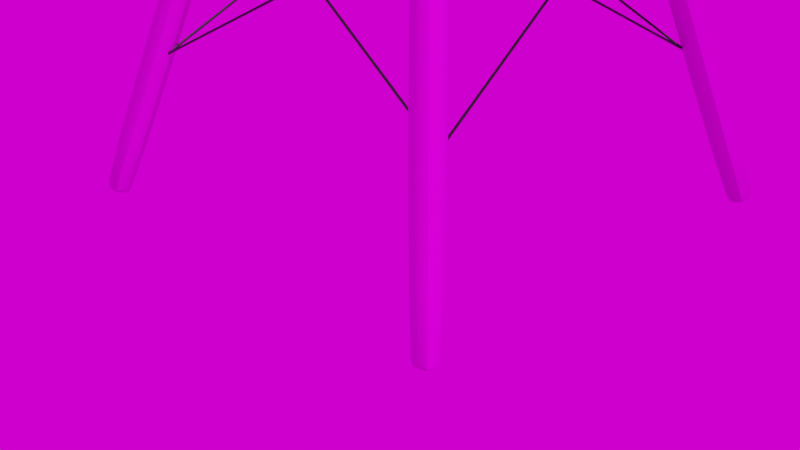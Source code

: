 # Source: cheir_white_destroy.blend  (saved by Blender 3.3.6; exported with 4.5.12 LTS)
import bpy
from mathutils import Matrix  # noqa: F401  (used for matrix-valued properties, if any)

bpy.ops.wm.read_factory_settings(use_empty=True)
scene = bpy.context.scene
scene.name = 'Scene'

# ---- collections
col_chair = bpy.data.collections.new('chair'); scene.collection.children.link(col_chair)

# ---- images (referenced by path relative to the original .blend; pixels are not part of the script)
import os
ASSET_DIR = os.environ.get("B2B_ASSET_DIR", "")  # directory of the original .blend (textures are referenced by path, not embedded)
HERE = os.path.dirname(os.path.abspath(__file__))  # packed textures are extracted next to this script under _unpacked/

def load_image(name, relpath, width, height, colorspace="sRGB"):
    """Load a texture the original file referenced (path relative to the .blend, or extracted next to this script)."""
    p = next((c for c in (os.path.join(HERE, relpath), os.path.join(ASSET_DIR, relpath)) if relpath and os.path.exists(c)), "")
    if p:
        img = bpy.data.images.load(p, check_existing=True)
        img.name = name
    else:  # same state as the original file: an image datablock whose file is absent (Cycles renders it pink)
        img = bpy.data.images.new(name, width, height)
        img.source = "FILE"
        img.filepath = "//" + (relpath or name)
    img.colorspace_settings.name = colorspace
    return img
img_plywood_diff_1k_jpg_001 = load_image('plywood_diff_1k.jpg.001', 'plywood_1k/textures/plywood_diff_1k.jpg', 1024, 1024, 'sRGB')
img_plywood_rough_1k_jpg_001 = load_image('plywood_rough_1k.jpg.001', 'plywood_1k/textures/plywood_rough_1k.jpg', 1024, 1024, 'Non-Color')
img_plywood_nor_dx_1k_jpg_001 = load_image('plywood_nor_dx_1k.jpg.001', 'plywood_1k/textures/plywood_nor_dx_1k.jpg', 1024, 1024, 'Non-Color')
img_plywood_ao_1k_jpg_001 = load_image('plywood_ao_1k.jpg.001', 'plywood_1k/textures/plywood_ao_1k.jpg', 1024, 1024, 'Non-Color')
img_blocky_photo_studio_2k_hdr = load_image('blocky_photo_studio_2k.hdr', 'blocky_photo_studio_2k.hdr', 1024, 1024, 'Linear Rec.709')

# ---- materials (node trees are filled in below, after node groups)
mat_material = bpy.data.materials.new('Material')
mat_material.use_transparent_shadow = False
mat_material_002 = bpy.data.materials.new('Material.002')
mat_material_002.use_transparent_shadow = False
mat_material_003 = bpy.data.materials.new('Material.003')
mat_material_003.use_transparent_shadow = False

# ---- node groups
ng_auto_smooth = bpy.data.node_groups.new('Auto Smooth', 'GeometryNodeTree')
_s = ng_auto_smooth.interface.new_socket(name='Geometry', in_out='OUTPUT', socket_type='NodeSocketGeometry')
_s = ng_auto_smooth.interface.new_socket(name='Geometry', in_out='INPUT', socket_type='NodeSocketGeometry')
_s = ng_auto_smooth.interface.new_socket(name='Angle', in_out='INPUT', socket_type='NodeSocketFloat')
_s.subtype = 'ANGLE'
_s.min_value = 0.0
_s.max_value = 3.142
ng_auto_smooth.is_modifier = True
_N = ng_auto_smooth.nodes; _L = ng_auto_smooth.links
n0 = _N.new('NodeGroupOutput'); n0.name = 'Group Output'; n0.location = (480, -100)
n1 = _N.new('NodeGroupInput'); n1.name = 'Group Input'; n1.location = (-420, -300)
n2 = _N.new('NodeGroupInput'); n2.name = 'Group Input.001'; n2.location = (-60, -100)
n3 = _N.new('GeometryNodeSetShadeSmooth'); n3.name = 'Set Shade Smooth'; n3.location = (120, -100)
n3.domain = 'EDGE'
n4 = _N.new('GeometryNodeSetShadeSmooth'); n4.name = 'Set Shade Smooth.001'; n4.location = (300, -100)
n5 = _N.new('GeometryNodeInputMeshEdgeAngle'); n5.name = 'Edge Angle'; n5.location = (-420, -220)
n6 = _N.new('GeometryNodeInputEdgeSmooth'); n6.name = 'Is Edge Smooth'; n6.location = (-60, -160)
n7 = _N.new('GeometryNodeInputShadeSmooth'); n7.name = 'Is Face Smooth'; n7.location = (-240, -340)
n8 = _N.new('FunctionNodeBooleanMath'); n8.name = 'Boolean Math'; n8.location = (-60, -220)
n9 = _N.new('FunctionNodeCompare'); n9.name = 'Compare'; n9.location = (-240, -180)
n9.operation = 'LESS_EQUAL'
_L.new(n5.outputs[0], n9.inputs[0])
_L.new(n4.outputs[0], n0.inputs[0])
_L.new(n1.outputs[1], n9.inputs[1])
_L.new(n9.outputs[0], n8.inputs[0])
_L.new(n7.outputs[0], n8.inputs[1])
_L.new(n2.outputs[0], n3.inputs[0])
_L.new(n6.outputs[0], n3.inputs[1])
_L.new(n3.outputs[0], n4.inputs[0])
_L.new(n8.outputs[0], n3.inputs[2])
n0.is_active_output = True

# ---- material node trees
mat_material.use_nodes = True; mat_material.node_tree.nodes.clear()
_N = mat_material.node_tree.nodes; _L = mat_material.node_tree.links
n0 = _N.new('ShaderNodeBsdfPrincipled'); n0.name = 'Principled BSDF'; n0.location = (10, 300)
n0.distribution = 'GGX'
n0.subsurface_method = 'RANDOM_WALK_SKIN'
n0.inputs[0].default_value = (0.7983, 0.8276, 0.6365, 1.0)
n0.inputs[1].default_value = 0.1
n0.inputs[2].default_value = 0.7207
n0.inputs[3].default_value = 1.45
n0.inputs[27].default_value = (0.0, 0.0, 0.0, 1.0)
n0.inputs[28].default_value = 1.0
n1 = _N.new('ShaderNodeOutputMaterial'); n1.name = 'Material Output'; n1.location = (300, 300)
_L.new(n0.outputs[0], n1.inputs[0])
n1.is_active_output = True
mat_material_002.use_nodes = True; mat_material_002.node_tree.nodes.clear()
_N = mat_material_002.node_tree.nodes; _L = mat_material_002.node_tree.links
n0 = _N.new('ShaderNodeOutputMaterial'); n0.name = 'Material Output'; n0.location = (300, 300)
n1 = _N.new('ShaderNodeBsdfPrincipled'); n1.name = 'Principled BSDF'; n1.location = (10, 300)
n1.distribution = 'GGX'
n1.subsurface_method = 'RANDOM_WALK_SKIN'
n1.inputs[3].default_value = 1.45
n1.inputs[27].default_value = (0.0, 0.0, 0.0, 1.0)
n1.inputs[28].default_value = 1.0
n2 = _N.new('ShaderNodeTexImage'); n2.name = 'Image Texture'; n2.location = (84, -310)
n2.label = 'Base Color'
n2.image = img_plywood_diff_1k_jpg_001
n3 = _N.new('ShaderNodeTexImage'); n3.name = 'Image Texture.001'; n3.location = (84, -590)
n3.label = 'Roughness'
n3.image = img_plywood_rough_1k_jpg_001
n4 = _N.new('ShaderNodeTexImage'); n4.name = 'Image Texture.002'; n4.location = (84, -870)
n4.label = 'Normal'
n4.image = img_plywood_nor_dx_1k_jpg_001
n5 = _N.new('ShaderNodeNormalMap'); n5.name = 'Normal Map'; n5.location = (-240, -340)
n6 = _N.new('ShaderNodeTexImage'); n6.name = 'Image Texture.003'; n6.location = (84, -30)
n6.label = 'Ambient Occlusion'
n6.image = img_plywood_ao_1k_jpg_001
n7 = _N.new('ShaderNodeMapping'); n7.name = 'Mapping'; n7.location = (230, -30)
n8 = _N.new('NodeReroute'); n8.name = 'Reroute'; n8.location = (34, -586)
n8.width = 16
n8.socket_idname = 'NodeSocketVector'
n9 = _N.new('ShaderNodeTexCoord'); n9.name = 'Texture Coordinate'; n9.location = (30, -30)
n10 = _N.new('NodeFrame'); n10.name = 'Frame'; n10.location = (-1270, 330)
n10.label = 'Mapping'
n10.width = 400
n11 = _N.new('NodeFrame'); n11.name = 'Frame.001'; n11.location = (-624, 530)
n11.label = 'Textures'
n11.width = 354
n2.parent = n11
n3.parent = n11
n4.parent = n11
n6.parent = n11
n7.parent = n10
n8.parent = n11
n9.parent = n10
_L.new(n1.outputs[0], n0.inputs[0])
_L.new(n2.outputs[0], n1.inputs[0])
_L.new(n3.outputs[0], n1.inputs[2])
_L.new(n4.outputs[0], n5.inputs[1])
_L.new(n5.outputs[0], n1.inputs[5])
_L.new(n8.outputs[0], n6.inputs[0])
_L.new(n8.outputs[0], n2.inputs[0])
_L.new(n8.outputs[0], n3.inputs[0])
_L.new(n8.outputs[0], n4.inputs[0])
_L.new(n7.outputs[0], n8.inputs[0])
_L.new(n9.outputs[2], n7.inputs[0])
n0.is_active_output = True
mat_material_003.use_nodes = True; mat_material_003.node_tree.nodes.clear()
_N = mat_material_003.node_tree.nodes; _L = mat_material_003.node_tree.links
n0 = _N.new('ShaderNodeBsdfPrincipled'); n0.name = 'Principled BSDF'; n0.location = (10, 300)
n0.distribution = 'GGX'
n0.subsurface_method = 'RANDOM_WALK_SKIN'
n0.inputs[0].default_value = (0.0, 0.0, 0.0, 1.0)
n0.inputs[3].default_value = 1.45
n0.inputs[27].default_value = (0.0, 0.0, 0.0, 1.0)
n0.inputs[28].default_value = 1.0
n1 = _N.new('ShaderNodeOutputMaterial'); n1.name = 'Material Output'; n1.location = (300, 300)
_L.new(n0.outputs[0], n1.inputs[0])
n1.is_active_output = True

# ---- world
world_world = bpy.data.worlds.new('World'); scene.world = world_world
world_world.use_nodes = True; world_world.node_tree.nodes.clear()
_N = world_world.node_tree.nodes; _L = world_world.node_tree.links
n0 = _N.new('ShaderNodeOutputWorld'); n0.name = 'World Output'; n0.location = (300, 300)
n1 = _N.new('ShaderNodeBackground'); n1.name = 'Background'; n1.location = (10, 300)
n2 = _N.new('ShaderNodeTexImage'); n2.name = 'Image Texture'; n2.location = (-291, 288)
n2.image = img_blocky_photo_studio_2k_hdr
_L.new(n1.outputs[0], n0.inputs[0])
_L.new(n2.outputs[0], n1.inputs[0])
n0.is_active_output = True
world_world.color = (0.05088, 0.05088, 0.05088)
world_world.use_sun_shadow = False
world_world.sun_shadow_jitter_overblur = 0.0

# ---- cameras
cam_camera = bpy.data.cameras.new('Camera')
cam_camera.clip_end = 100.0
cam_camera.ortho_scale = 7.314

# ---- lights
light_light = bpy.data.lights.new('Light', 'POINT')
light_light.transmission_factor = 0.0
light_light.energy = 1000.0
light_light.shadow_soft_size = 0.1
light_light.shadow_maximum_resolution = 0.006
light_light.use_absolute_resolution = True
light_spot = bpy.data.lights.new('Spot', 'POINT')
light_spot.transmission_factor = 0.0
light_spot.energy = 1000.0
light_spot.shadow_soft_size = 0.25
light_spot.shadow_maximum_resolution = 0.006
light_spot.use_absolute_resolution = True

# ---- meshes
me_plane = bpy.data.meshes.new('Plane')
me_plane.from_pydata([(0.9831, 0.0, -0.239), (0.7465, 0.8826, -0.1278), (-2.041, 0.0, 1.937), (-1.841, 0.5628, 1.776), (-0.02888, 0.0, -0.2892), (0.9302, 0.5369, -0.2021), (-0.001526, 1.175, -0.009785), (-1.959, 0.3922, 1.906), (-1.773, 0.0, 0.9473), (-1.441, 0.7569, 0.9911), (-1.639, 0.498, 0.9622), (0.0, 0.5937, -0.2412), (0.5, 0.0, -0.2643), (0.8457, 0.7466, -0.1682), (-0.4417, 1.114, 0.003628), (-2.008, 0.2476, 1.931), (-1.673, 0.0, 0.4638), (-1.637, 0.6514, 1.443), (-0.7852, 0.0, -0.2738), (0.975, 0.2845, -0.2282), (0.4237, 1.111, -0.04415), (-1.914, 0.4842, 1.865), (-1.871, 0.0, 1.44), (-1.236, 0.8621, 0.5628), (-1.771, 0.4534, 1.443), (-1.514, 0.5481, 0.4899), (-1.733, 0.2768, 0.9502), (-1.544, 0.6542, 0.9788), (-0.0003355, 0.875, -0.1742), (-0.006611, 0.299, -0.2774), (-0.6066, 0.588, -0.2341), (0.4792, 0.5708, -0.2163), (0.4992, 0.2938, -0.2519), (-0.7364, 0.3001, -0.2655), (-0.4945, 0.8561, -0.1662), (-1.377, 0.7424, 0.5254), (-1.629, 0.2903, 0.4695), (-1.837, 0.2715, 1.439), (-1.707, 0.5704, 1.445), (0.4417, 0.8274, -0.1575), (0.7332, 0.0, -0.2195), (-1.744, 0.6017, 1.654), (-0.3813, 0.0, -0.2854), (0.2252, 1.163, -0.02533), (-1.817, 0.0, 1.193), (-1.342, 0.8101, 0.7726), (-1.847, 0.4255, 1.674), (-1.58, 0.5234, 0.7254), (0.2465, 0.5867, -0.2371), (0.25, 0.0, -0.2854), (-0.2663, 1.152, 0.000291), (-1.726, 0.0, 0.7045), (-1.541, 0.7048, 1.216), (0.5758, 1.027, -0.077), (-1.921, 0.0, 1.69), (-1.705, 0.476, 1.202), (-0.2933, 0.5924, -0.2408), (0.6901, 0.5533, -0.1815), (0.25, 0.2973, -0.2735), (0.7278, 0.2897, -0.2085), (-0.3588, 0.2999, -0.2745), (-0.2507, 0.8693, -0.1734), (-1.454, 0.6991, 0.7507), (-1.684, 0.2824, 0.709), (-1.889, 0.264, 1.687), (-1.781, 0.2739, 1.194), (-1.805, 0.5314, 1.661), (-1.629, 0.6082, 1.211), (0.2332, 0.8617, -0.1744), (0.6253, 0.788, -0.1421), (-0.9806, 0.0, -0.258), (-1.632, 0.0, 0.2254), (-1.212, 0.0, -0.2185), (-1.426, 0.0, -0.1325), (-1.569, 0.0, -0.01273), (-1.131, 0.9077, 0.3707), (-0.5755, 1.084, 0.009699), (-1.025, 0.9502, 0.2107), (-0.8918, 1.004, 0.1133), (-0.749, 1.049, 0.04447), (-1.466, 0.5649, 0.2551), (-0.8033, 0.5847, -0.2209), (-1.395, 0.5747, 0.0166), (-1.247, 0.5797, -0.1011), (-1.034, 0.5824, -0.1842), (-1.587, 0.2947, 0.2315), (-0.9348, 0.2998, -0.2513), (-1.523, 0.2972, -0.008183), (-1.379, 0.2984, -0.1276), (-1.165, 0.2992, -0.2129), (-1.308, 0.7769, 0.3023), (-0.6519, 0.8443, -0.1595), (-1.222, 0.8014, 0.07276), (-1.059, 0.8193, -0.04566), (-0.8453, 0.8332, -0.1269), (0.8544, 0.0, -0.2206), (0.6689, 0.9513, -0.101), (0.807, 0.5423, -0.1834), (0.8478, 0.2869, -0.2097), (0.7324, 0.7602, -0.1523), (-1.791, 0.5822, 1.715), (-1.89, 0.4089, 1.792), (-1.935, 0.2558, 1.811), (-1.862, 0.5078, 1.763), (-1.968, 0.0, 1.816)], [], [(38, 17, 41, 66), (37, 24, 46, 64), (36, 25, 47, 63), (35, 23, 45, 62), (62, 45, 9, 27), (63, 47, 10, 26), (31, 57, 69, 39), (32, 59, 57, 31), (85, 71, 74, 87), (65, 55, 24, 37), (33, 86, 70, 18), (90, 75, 23, 35), (12, 40, 59, 32), (34, 91, 81, 30), (85, 80, 25, 36), (90, 80, 82, 92), (25, 35, 62, 47), (97, 5, 13, 99), (16, 36, 63, 51), (95, 0, 19, 98), (22, 37, 64, 54), (8, 26, 65, 44), (26, 10, 55, 65), (24, 38, 66, 46), (10, 27, 67, 55), (52, 67, 27, 9), (38, 67, 52, 17), (55, 67, 38, 24), (28, 68, 43, 6), (97, 99, 69, 57), (48, 31, 39, 68), (68, 39, 20, 43), (34, 61, 50, 14), (101, 103, 21, 7), (47, 62, 27, 10), (29, 58, 48, 11), (104, 102, 15, 2), (51, 63, 26, 8), (98, 19, 5, 97), (99, 13, 1, 96), (18, 42, 60, 33), (30, 56, 61, 34), (56, 11, 28, 61), (42, 4, 29, 60), (95, 98, 59, 40), (49, 12, 32, 58), (58, 32, 31, 48), (98, 97, 57, 59), (60, 29, 11, 56), (61, 28, 6, 50), (103, 100, 3, 21), (102, 101, 7, 15), (80, 85, 87, 82), (39, 69, 53, 20), (99, 96, 53, 69), (87, 74, 73, 88), (88, 73, 72, 89), (89, 72, 70, 86), (71, 85, 36, 16), (92, 82, 83, 93), (93, 83, 84, 94), (94, 84, 81, 91), (80, 90, 35, 25), (82, 87, 88, 83), (83, 88, 89, 84), (84, 89, 86, 81), (86, 33, 30, 81), (77, 92, 93, 78), (78, 93, 94, 79), (79, 94, 91, 76), (91, 34, 14, 76), (75, 90, 92, 77), (33, 60, 56, 30), (4, 49, 58, 29), (11, 48, 68, 28), (44, 65, 37, 22), (64, 46, 101, 102), (66, 41, 100, 103), (54, 64, 102, 104), (46, 66, 103, 101)])
me_plane.polygons.foreach_set('use_smooth', [True] * 80)
_uv = me_plane.uv_layers.new(name='UVMap')
_uv.uv.foreach_set('vector', [0.0, 0.7386, 0.0, 0.9552, 0.0, 0.9655, 0.0, 0.7458, 0.0, 0.25, 0.0, 0.5, 0.0, 0.5, 0.0, 0.25, 0.0, 0.25, 0.0, 0.5, 0.0, 0.5, 0.0, 0.2438, 0.0, 0.7458, 0.0, 1.0, 0.0, 1.0, 0.0, 0.7458, 0.0, 0.7458, 0.0, 1.0, 0.0, 1.0, 0.0, 0.7458, 0.0, 0.2438, 0.0, 0.5, 0.0, 0.5, 0.0, 0.2438, 0.75, 0.5, 0.875, 0.5, 0.875, 0.7458, 0.75, 0.7458, 0.75, 0.25, 0.875, 0.25, 0.875, 0.5, 0.75, 0.5, 0.0, 0.25, 0.0, 0.0, 0.0, 4.325e-05, 0.0, 0.2502, 0.0, 0.2488, 0.0, 0.5, 0.0, 0.5, 0.0, 0.25, 0.25, 0.25, 0.1713, 0.25, 0.1713, 0.0, 0.25, 0.0, 0.0, 0.7458, 0.0, 1.0, 0.0, 1.0, 0.0, 0.7458, 0.75, 0.0, 0.875, 0.0, 0.875, 0.25, 0.75, 0.25, 0.25, 0.7458, 0.1718, 0.7458, 0.1712, 0.5, 0.25, 0.5, 0.0, 0.25, 0.0, 0.5, 0.0, 0.5, 0.0, 0.25, 0.0, 0.7458, 0.0, 0.5, 0.0, 0.5004, 0.0, 0.7466, 0.0, 0.5, 0.0, 0.7458, 0.0, 0.7458, 0.0, 0.5, 0.9375, 0.5, 1.0, 0.5, 1.0, 0.7458, 0.9375, 0.7458, 0.0, 0.0, 0.0, 0.25, 0.0, 0.2438, 0.0, 0.0, 0.9375, 0.0, 1.0, 0.0, 1.0, 0.25, 0.9375, 0.25, 0.0, 0.0, 0.0, 0.25, 0.0, 0.25, 0.0, 0.0, 0.0, 0.0, 0.0, 0.2438, 0.0, 0.2488, 0.0, 0.0, 0.0, 0.2438, 0.0, 0.5, 0.0, 0.5, 0.0, 0.2488, 0.0, 0.5, 0.0, 0.7386, 0.0, 0.7458, 0.0, 0.5, 0.0, 0.5, 0.0, 0.7458, 0.0, 0.7458, 0.0, 0.5, 0.0, 1.0, 0.0, 0.7458, 0.0, 0.7458, 0.0, 1.0, 0.0, 0.7386, 0.0, 0.7458, 0.0, 1.0, 0.0, 0.9552, 0.0, 0.5, 0.0, 0.7458, 0.0, 0.7386, 0.0, 0.5, 0.5, 0.7458, 0.625, 0.7458, 0.625, 1.0, 0.5, 1.0, 0.9375, 0.5, 0.9375, 0.7458, 0.875, 0.7458, 0.875, 0.5, 0.625, 0.5, 0.75, 0.5, 0.75, 0.7458, 0.625, 0.7458, 0.625, 0.7458, 0.75, 0.7458, 0.75, 1.0, 0.625, 1.0, 0.25, 0.7458, 0.375, 0.7458, 0.375, 1.0, 0.25, 1.0, 0.0, 0.5, 0.0, 0.7458, 0.0, 0.7458, 0.0, 0.5, 0.0, 0.5, 0.0, 0.7458, 0.0, 0.7458, 0.0, 0.5, 0.5, 0.25, 0.625, 0.25, 0.625, 0.5, 0.5, 0.5, 0.0, 0.0, 0.0, 0.25, 0.0, 0.25, 0.0, 0.0, 0.0, 0.0, 0.0, 0.2438, 0.0, 0.2438, 0.0, 0.0, 0.9375, 0.25, 1.0, 0.25, 1.0, 0.5, 0.9375, 0.5, 0.9375, 0.7458, 1.0, 0.7458, 1.0, 0.9462, 0.9583, 1.0, 0.25, 0.0, 0.375, 0.0, 0.375, 0.25, 0.25, 0.25, 0.25, 0.5, 0.375, 0.5, 0.375, 0.7458, 0.25, 0.7458, 0.375, 0.5, 0.5, 0.5, 0.5, 0.7458, 0.375, 0.7458, 0.375, 0.0, 0.5, 0.0, 0.5, 0.25, 0.375, 0.25, 0.9375, 0.0, 0.9375, 0.25, 0.875, 0.25, 0.875, 0.0, 0.625, 0.0, 0.75, 0.0, 0.75, 0.25, 0.625, 0.25, 0.625, 0.25, 0.75, 0.25, 0.75, 0.5, 0.625, 0.5, 0.9375, 0.25, 0.9375, 0.5, 0.875, 0.5, 0.875, 0.25, 0.375, 0.25, 0.5, 0.25, 0.5, 0.5, 0.375, 0.5, 0.375, 0.7458, 0.5, 0.7458, 0.5, 1.0, 0.375, 1.0, 0.0, 0.7458, 0.0, 0.9828, 0.0, 1.0, 0.0, 0.7458, 0.0, 0.25, 0.0, 0.5, 0.0, 0.5, 0.0, 0.25, 0.0, 0.5, 0.0, 0.25, 0.0, 0.2502, 0.0, 0.5004, 0.75, 0.7458, 0.875, 0.7458, 0.875, 1.0, 0.75, 1.0, 0.9375, 0.7458, 0.9583, 1.0, 0.875, 1.0, 0.875, 0.7458, 0.0, 0.2502, 0.0, 4.325e-05, 0.0, 0.001538, 0.0, 0.2539, 0.0, 0.2539, 0.0, 0.001538, 0.1028, 0.0004314, 0.1027, 0.2518, 0.1027, 0.2518, 0.1028, 0.0004314, 0.1713, 0.0, 0.1713, 0.25, 0.0, 0.0, 0.0, 0.25, 0.0, 0.25, 0.0, 0.0, 0.0, 0.7466, 0.0, 0.5004, 0.0, 0.5055, 0.0, 0.7557, 0.0, 0.7557, 0.0, 0.5055, 0.1027, 0.5034, 0.1036, 0.7512, 0.1036, 0.7512, 0.1027, 0.5034, 0.1712, 0.5, 0.1718, 0.7458, 0.0, 0.5, 0.0, 0.7458, 0.0, 0.7458, 0.0, 0.5, 0.0, 0.5004, 0.0, 0.2502, 0.0, 0.2539, 0.0, 0.5055, 0.0, 0.5055, 0.0, 0.2539, 0.1027, 0.2518, 0.1027, 0.5034, 0.1027, 0.5034, 0.1027, 0.2518, 0.1713, 0.25, 0.1712, 0.5, 0.1713, 0.25, 0.25, 0.25, 0.25, 0.5, 0.1712, 0.5, 0.0, 1.0, 0.0, 0.7466, 0.0, 0.7557, 0.02166, 1.002, 0.02166, 1.002, 0.0, 0.7557, 0.1036, 0.7512, 0.1043, 1.01, 0.1043, 1.01, 0.1036, 0.7512, 0.1718, 0.7458, 0.1721, 1.0, 0.1718, 0.7458, 0.25, 0.7458, 0.25, 1.0, 0.1721, 1.0, 0.0, 1.0, 0.0, 0.7458, 0.0, 0.7466, 0.0, 1.0, 0.25, 0.25, 0.375, 0.25, 0.375, 0.5, 0.25, 0.5, 0.5, 0.0, 0.625, 0.0, 0.625, 0.25, 0.5, 0.25, 0.5, 0.5, 0.625, 0.5, 0.625, 0.7458, 0.5, 0.7458, 0.0, 0.0, 0.0, 0.2488, 0.0, 0.25, 0.0, 0.0, 0.0, 0.25, 0.0, 0.5, 0.0, 0.5, 0.0, 0.25, 0.0, 0.7458, 0.0, 0.9655, 0.0, 0.9828, 0.0, 0.7458, 0.0, 0.0, 0.0, 0.25, 0.0, 0.25, 0.0, 0.0, 0.0, 0.5, 0.0, 0.7458, 0.0, 0.7458, 0.0, 0.5])
me_plane.materials.append(mat_material)
me_plane.update()
me_plane_003 = bpy.data.meshes.new('Plane.003')
me_plane_003.from_pydata([(-1.004, -0.2683, 0.06303), (-0.2683, -1.004, 0.06303), (-0.7887, -0.7887, 0.06303), (0.2683, -1.004, 0.06303), (1.004, -0.2683, 0.06303), (0.7887, -0.7887, 0.06303), (-0.2683, 1.004, 0.06303), (-1.004, 0.2683, 0.06303), (-0.7887, 0.7887, 0.06303), (1.004, 0.2683, 0.06303), (0.2683, 1.004, 0.06303), (0.7887, 0.7887, 0.06303), (-0.3193, 1.195, -4.181), (-0.3418, 1.279, -11.0), (-0.3418, 1.279, -18.56), (-0.3193, 1.195, -25.38), (-0.9386, 0.9386, -25.38), (-1.005, 1.005, -18.56), (-1.005, 1.005, -11.0), (-0.9386, 0.9386, -4.181), (-1.195, 0.3193, -25.38), (-1.279, 0.3418, -18.56), (-1.279, 0.3418, -11.0), (-1.195, 0.3193, -4.181), (0.3193, 1.195, -25.38), (0.3418, 1.279, -18.56), (0.3418, 1.279, -11.0), (0.3193, 1.195, -4.181), (0.9386, 0.9386, -4.181), (1.005, 1.005, -11.0), (1.005, 1.005, -18.56), (0.9386, 0.9386, -25.38), (1.195, 0.3193, -4.181), (1.279, 0.3418, -11.0), (1.279, 0.3418, -18.56), (1.195, 0.3193, -25.38), (0.3193, -1.195, -4.181), (0.3418, -1.279, -11.0), (0.3418, -1.279, -18.56), (0.3193, -1.195, -25.38), (0.9386, -0.9386, -25.38), (1.005, -1.005, -18.56), (1.005, -1.005, -11.0), (0.9386, -0.9386, -4.181), (1.195, -0.3193, -25.38), (1.279, -0.3418, -18.56), (1.279, -0.3418, -11.0), (1.195, -0.3193, -4.181), (-0.3193, -1.195, -25.38), (-0.3418, -1.279, -18.56), (-0.3418, -1.279, -11.0), (-0.3193, -1.195, -4.181), (-0.9386, -0.9386, -4.181), (-1.005, -1.005, -11.0), (-1.005, -1.005, -18.56), (-0.9386, -0.9386, -25.38), (-1.195, -0.3193, -4.181), (-1.279, -0.3418, -11.0), (-1.279, -0.3418, -18.56), (-1.195, -0.3193, -25.38), (-0.5702, 0.182, -29.62), (-1.024, 0.2735, -29.19), (-0.8828, 0.2446, -29.49), (-0.182, 0.5702, -29.62), (-0.2735, 1.024, -29.19), (-0.2446, 0.8828, -29.49), (-0.4565, 0.4565, -29.62), (-0.804, 0.804, -29.19), (-0.6959, 0.6959, -29.49), (-0.182, -0.5702, -29.62), (-0.2735, -1.024, -29.19), (-0.2446, -0.8828, -29.49), (-0.5702, -0.182, -29.62), (-1.024, -0.2735, -29.19), (-0.8828, -0.2446, -29.49), (-0.4565, -0.4565, -29.62), (-0.804, -0.804, -29.19), (-0.6959, -0.6959, -29.49), (0.5702, -0.182, -29.62), (1.024, -0.2735, -29.19), (0.8828, -0.2446, -29.49), (0.182, -0.5702, -29.62), (0.2735, -1.024, -29.19), (0.2446, -0.8828, -29.49), (0.4565, -0.4565, -29.62), (0.804, -0.804, -29.19), (0.6959, -0.6959, -29.49), (0.182, 0.5702, -29.62), (0.2735, 1.024, -29.19), (0.2446, 0.8828, -29.49), (0.5702, 0.182, -29.62), (1.024, 0.2735, -29.19), (0.8828, 0.2446, -29.49), (0.4565, 0.4565, -29.62), (0.804, 0.804, -29.19), (0.6959, 0.6959, -29.49), (22.98, -0.2683, 4.922), (22.34, -1.004, 4.644), (22.79, -0.7887, 4.841), (21.88, -1.004, 4.441), (21.24, -0.2683, 4.163), (21.43, -0.7887, 4.244), (22.34, 1.004, 4.644), (22.98, 0.2683, 4.922), (22.79, 0.7887, 4.841), (21.24, 0.2683, 4.163), (21.88, 1.004, 4.441), (21.43, 0.7887, 4.244), (25.19, 1.195, 0.9875), (29.72, 1.279, -4.908), (34.72, 1.279, -11.46), (39.21, 1.195, -17.37), (39.75, 0.9386, -17.13), (35.29, 1.005, -11.21), (30.29, 1.005, -4.657), (25.73, 0.9386, 1.222), (39.97, 0.3193, -17.04), (35.53, 0.3418, -11.1), (30.53, 0.3418, -4.553), (25.95, 0.3193, 1.319), (38.66, 1.195, -17.61), (34.13, 1.279, -11.71), (29.13, 1.279, -5.166), (24.64, 1.195, 0.7461), (24.1, 0.9386, 0.5119), (28.55, 1.005, -5.417), (33.55, 1.005, -11.97), (38.12, 0.9386, -17.84), (23.88, 0.3193, 0.415), (28.32, 0.3418, -5.521), (33.32, 0.3418, -12.07), (37.9, 0.3193, -17.94), (24.64, -1.195, 0.7461), (29.13, -1.279, -5.166), (34.13, -1.279, -11.71), (38.66, -1.195, -17.61), (38.12, -0.9386, -17.84), (33.55, -1.005, -11.97), (28.55, -1.005, -5.417), (24.1, -0.9386, 0.5119), (37.9, -0.3193, -17.94), (33.32, -0.3418, -12.07), (28.32, -0.3418, -5.521), (23.88, -0.3193, 0.415), (39.21, -1.195, -17.37), (34.72, -1.279, -11.46), (29.72, -1.279, -4.908), (25.19, -1.195, 0.9875), (25.73, -0.9386, 1.222), (30.29, -1.005, -4.657), (35.29, -1.005, -11.21), (39.75, -0.9386, -17.13), (25.95, -0.3193, 1.319), (30.53, -0.3418, -4.553), (35.53, -0.3418, -11.1), (39.97, -0.3193, -17.04), (42.23, 0.182, -20.95), (42.34, 0.2735, -20.4), (42.42, 0.2446, -20.72), (41.9, 0.5702, -21.1), (41.69, 1.024, -20.69), (41.87, 0.8828, -20.96), (42.13, 0.4565, -20.99), (42.15, 0.804, -20.49), (42.26, 0.6959, -20.79), (41.9, -0.5702, -21.1), (41.69, -1.024, -20.69), (41.87, -0.8828, -20.96), (42.23, -0.182, -20.95), (42.34, -0.2735, -20.4), (42.42, -0.2446, -20.72), (42.13, -0.4565, -20.99), (42.15, -0.804, -20.49), (42.26, -0.6959, -20.79), (41.24, -0.182, -21.38), (40.57, -0.2735, -21.18), (40.89, -0.2446, -21.39), (41.58, -0.5702, -21.23), (41.22, -1.024, -20.89), (41.44, -0.8828, -21.15), (41.34, -0.4565, -21.34), (40.76, -0.804, -21.09), (41.05, -0.6959, -21.32), (41.58, 0.5702, -21.23), (41.22, 1.024, -20.89), (41.44, 0.8828, -21.15), (41.24, 0.182, -21.38), (40.57, 0.2735, -21.18), (40.89, 0.2446, -21.39), (41.34, 0.4565, -21.34), (40.76, 0.804, -21.09), (41.05, 0.6959, -21.32), (-2.562, 22.21, 4.459), (-1.928, 22.94, 4.746), (-2.416, 22.69, 4.655), (-1.396, 23.01, 4.76), (-0.5717, 22.47, 4.51), (-0.8526, 22.89, 4.695), (-1.668, 21.2, 4.013), (-2.493, 21.75, 4.263), (-2.212, 21.32, 4.079), (-0.5023, 22.01, 4.314), (-1.136, 21.27, 4.027), (-0.6486, 21.53, 4.119), (-1.882, 23.75, 0.2289), (-2.196, 28.03, -5.767), (-2.53, 32.86, -12.38), (-2.821, 37.29, -18.32), (-3.468, 37.44, -18.24), (-3.223, 33.01, -12.3), (-2.888, 28.18, -5.684), (-2.529, 23.89, 0.3068), (-3.802, 37.94, -18.02), (-3.581, 33.55, -12.07), (-3.246, 28.72, -5.449), (-2.863, 24.39, 0.5263), (-2.188, 37.38, -18.3), (-1.853, 32.95, -12.37), (-1.518, 28.12, -5.75), (-1.249, 23.83, 0.2451), (-0.6686, 24.13, 0.3544), (-0.8968, 28.44, -5.633), (-1.232, 33.27, -12.25), (-1.608, 37.68, -18.19), (-0.4945, 24.7, 0.5869), (-0.7104, 29.05, -5.384), (-1.045, 33.88, -12.0), (-1.433, 38.25, -17.96), (-1.558, 25.9, 1.117), (-1.849, 30.33, -4.816), (-2.184, 35.16, -11.43), (-2.497, 39.45, -17.43), (-1.85, 39.3, -17.51), (-1.492, 35.01, -11.52), (-1.157, 30.18, -4.9), (-0.9114, 25.76, 1.039), (-1.516, 38.8, -17.73), (-1.134, 34.47, -11.75), (-0.7988, 29.64, -5.135), (-0.5771, 25.25, 0.8199), (-3.13, 39.36, -17.45), (-2.861, 35.08, -11.45), (-2.526, 30.24, -4.834), (-2.191, 25.82, 1.101), (-2.772, 25.51, 0.9919), (-3.148, 29.92, -4.951), (-3.483, 34.75, -11.57), (-3.711, 39.06, -17.55), (-2.946, 24.94, 0.7594), (-3.334, 29.31, -5.2), (-3.669, 34.14, -11.82), (-3.885, 38.49, -17.79), (-3.389, 40.85, -21.67), (-3.807, 40.44, -21.33), (-3.685, 40.68, -21.59), (-2.954, 40.57, -21.8), (-2.967, 39.88, -21.59), (-2.97, 40.21, -21.8), (-3.241, 40.63, -21.77), (-3.521, 40.01, -21.52), (-3.441, 40.31, -21.75), (-3.101, 41.55, -21.38), (-3.231, 41.66, -20.84), (-3.198, 41.73, -21.16), (-3.436, 41.17, -21.53), (-3.878, 40.91, -21.13), (-3.748, 41.1, -21.41), (-3.359, 41.42, -21.43), (-3.729, 41.4, -20.93), (-3.621, 41.51, -21.24), (-2.306, 41.31, -21.51), (-1.849, 41.17, -21.08), (-1.998, 41.33, -21.36), (-2.741, 41.6, -21.37), (-2.689, 41.73, -20.83), (-2.713, 41.8, -21.15), (-2.454, 41.54, -21.41), (-2.135, 41.61, -20.89), (-2.242, 41.69, -21.2), (-2.593, 40.61, -21.79), (-2.424, 39.95, -21.57), (-2.485, 40.27, -21.79), (-2.259, 41.0, -21.64), (-1.778, 40.7, -21.28), (-1.935, 40.9, -21.54), (-2.336, 40.75, -21.74), (-1.927, 40.21, -21.48), (-2.062, 40.49, -21.71), (21.42, 22.21, 9.318), (20.68, 22.94, 9.327), (21.17, 22.69, 9.432), (20.21, 23.01, 9.138), (19.66, 22.47, 8.61), (19.78, 22.89, 8.876), (20.94, 21.2, 8.594), (21.49, 21.75, 9.122), (21.37, 21.32, 8.856), (19.73, 22.01, 8.414), (20.47, 21.27, 8.405), (19.99, 21.53, 8.3), (23.63, 23.75, 5.398), (27.87, 28.03, 0.3231), (32.53, 32.86, -5.28), (36.71, 37.29, -10.31), (37.22, 37.44, -9.997), (33.08, 33.01, -4.946), (28.41, 28.18, 0.6571), (24.14, 23.89, 5.71), (37.36, 37.94, -9.681), (33.23, 33.55, -4.607), (28.57, 28.72, 0.9958), (24.28, 24.39, 6.026), (36.15, 37.38, -10.53), (31.93, 32.95, -5.521), (27.27, 28.12, 0.08204), (23.07, 23.83, 5.172), (22.5, 24.13, 5.047), (26.65, 28.44, -0.05156), (31.32, 33.27, -5.655), (35.57, 37.68, -10.66), (22.19, 24.7, 5.183), (26.33, 29.05, 0.09347), (30.99, 33.88, -5.51), (35.27, 38.25, -10.52), (22.76, 25.9, 6.045), (26.94, 30.33, 1.016), (31.6, 35.16, -4.588), (35.84, 39.45, -9.662), (35.33, 39.3, -9.974), (31.06, 35.01, -4.922), (26.39, 30.18, 0.6816), (22.25, 25.76, 5.733), (35.19, 38.8, -10.29), (30.9, 34.47, -5.26), (26.24, 29.64, 0.3429), (22.11, 25.25, 5.416), (36.4, 39.36, -9.437), (32.2, 35.08, -4.347), (27.54, 30.24, 1.257), (23.32, 25.82, 6.27), (23.9, 25.51, 6.395), (28.15, 29.92, 1.39), (32.82, 34.75, -4.213), (36.97, 39.06, -9.312), (24.2, 24.94, 6.259), (28.48, 29.31, 1.245), (33.14, 34.14, -4.358), (37.28, 38.49, -9.447), (39.41, 40.85, -13.0), (39.56, 40.44, -12.55), (39.62, 40.68, -12.81), (39.12, 40.57, -13.27), (39.0, 39.88, -13.09), (39.14, 40.21, -13.27), (39.35, 40.63, -13.14), (39.43, 40.01, -12.82), (39.51, 40.31, -13.04), (38.98, 41.55, -12.86), (38.73, 41.66, -12.34), (38.91, 41.73, -12.63), (39.37, 41.17, -12.86), (39.48, 40.91, -12.35), (39.55, 41.1, -12.64), (39.23, 41.42, -12.8), (39.22, 41.4, -12.23), (39.33, 41.51, -12.54), (38.37, 41.31, -13.27), (37.69, 41.17, -13.07), (38.01, 41.33, -13.26), (38.66, 41.6, -12.99), (38.25, 41.73, -12.53), (38.49, 41.8, -12.8), (38.43, 41.54, -13.13), (37.82, 41.61, -12.8), (38.11, 41.69, -13.03), (38.81, 40.61, -13.4), (38.52, 39.95, -13.28), (38.71, 40.27, -13.44), (38.42, 41.0, -13.4), (37.76, 40.7, -13.27), (38.07, 40.9, -13.44), (38.55, 40.75, -13.46), (38.02, 40.21, -13.39), (38.29, 40.49, -13.54)], [], [(76, 55, 59, 73), (20, 61, 73, 59), (39, 82, 85, 40), (70, 48, 55, 76), (0, 2, 1, 3, 5, 4, 9, 11, 10, 6, 8, 7), (24, 88, 64, 15), (69, 75, 72, 60, 66, 63, 87, 93, 90, 78, 84, 81), (27, 10, 11, 28), (28, 11, 9, 32), (88, 24, 31, 94), (44, 79, 91, 35), (51, 1, 2, 52), (52, 2, 0, 56), (15, 64, 67, 16), (7, 23, 56, 0), (23, 22, 57, 56), (22, 21, 58, 57), (21, 20, 59, 58), (40, 85, 79, 44), (55, 54, 58, 59), (54, 53, 57, 58), (53, 52, 56, 57), (48, 70, 82, 39), (48, 49, 54, 55), (49, 50, 53, 54), (50, 51, 52, 53), (5, 43, 47, 4), (43, 42, 46, 47), (42, 41, 45, 46), (41, 40, 44, 45), (3, 36, 43, 5), (36, 37, 42, 43), (37, 38, 41, 42), (38, 39, 40, 41), (31, 30, 34, 35), (30, 29, 33, 34), (29, 28, 32, 33), (94, 31, 35, 91), (24, 25, 30, 31), (25, 26, 29, 30), (26, 27, 28, 29), (8, 19, 23, 7), (19, 18, 22, 23), (18, 17, 21, 22), (17, 16, 20, 21), (6, 12, 19, 8), (12, 13, 18, 19), (13, 14, 17, 18), (14, 15, 16, 17), (10, 27, 12, 6), (27, 26, 13, 12), (26, 25, 14, 13), (25, 24, 15, 14), (4, 47, 32, 9), (47, 46, 33, 32), (46, 45, 34, 33), (45, 44, 35, 34), (1, 51, 36, 3), (51, 50, 37, 36), (50, 49, 38, 37), (49, 48, 39, 38), (63, 66, 68, 65), (65, 68, 67, 64), (66, 60, 62, 68), (68, 62, 61, 67), (93, 87, 89, 95), (95, 89, 88, 94), (90, 93, 95, 92), (92, 95, 94, 91), (81, 84, 86, 83), (83, 86, 85, 82), (84, 78, 80, 86), (86, 80, 79, 85), (75, 69, 71, 77), (77, 71, 70, 76), (72, 75, 77, 74), (74, 77, 76, 73), (60, 72, 74, 62), (62, 74, 73, 61), (69, 81, 83, 71), (71, 83, 82, 70), (78, 90, 92, 80), (80, 92, 91, 79), (87, 63, 65, 89), (89, 65, 64, 88), (16, 67, 61, 20), (172, 169, 155, 151), (116, 155, 169, 157), (135, 136, 181, 178), (166, 172, 151, 144), (96, 103, 104, 102, 106, 107, 105, 100, 101, 99, 97, 98), (120, 111, 160, 184), (165, 177, 180, 174, 186, 189, 183, 159, 162, 156, 168, 171), (123, 124, 107, 106), (124, 128, 105, 107), (184, 190, 127, 120), (140, 131, 187, 175), (147, 148, 98, 97), (148, 152, 96, 98), (111, 112, 163, 160), (103, 96, 152, 119), (119, 152, 153, 118), (118, 153, 154, 117), (117, 154, 155, 116), (136, 140, 175, 181), (151, 155, 154, 150), (150, 154, 153, 149), (149, 153, 152, 148), (144, 135, 178, 166), (144, 151, 150, 145), (145, 150, 149, 146), (146, 149, 148, 147), (101, 100, 143, 139), (139, 143, 142, 138), (138, 142, 141, 137), (137, 141, 140, 136), (99, 101, 139, 132), (132, 139, 138, 133), (133, 138, 137, 134), (134, 137, 136, 135), (127, 131, 130, 126), (126, 130, 129, 125), (125, 129, 128, 124), (190, 187, 131, 127), (120, 127, 126, 121), (121, 126, 125, 122), (122, 125, 124, 123), (104, 103, 119, 115), (115, 119, 118, 114), (114, 118, 117, 113), (113, 117, 116, 112), (102, 104, 115, 108), (108, 115, 114, 109), (109, 114, 113, 110), (110, 113, 112, 111), (106, 102, 108, 123), (123, 108, 109, 122), (122, 109, 110, 121), (121, 110, 111, 120), (100, 105, 128, 143), (143, 128, 129, 142), (142, 129, 130, 141), (141, 130, 131, 140), (97, 99, 132, 147), (147, 132, 133, 146), (146, 133, 134, 145), (145, 134, 135, 144), (159, 161, 164, 162), (161, 160, 163, 164), (162, 164, 158, 156), (164, 163, 157, 158), (189, 191, 185, 183), (191, 190, 184, 185), (186, 188, 191, 189), (188, 187, 190, 191), (177, 179, 182, 180), (179, 178, 181, 182), (180, 182, 176, 174), (182, 181, 175, 176), (171, 173, 167, 165), (173, 172, 166, 167), (168, 170, 173, 171), (170, 169, 172, 173), (156, 158, 170, 168), (158, 157, 169, 170), (165, 167, 179, 177), (167, 166, 178, 179), (174, 176, 188, 186), (176, 175, 187, 188), (183, 185, 161, 159), (185, 184, 160, 161), (112, 116, 157, 163), (268, 265, 251, 247), (212, 251, 265, 253), (231, 232, 277, 274), (262, 268, 247, 240), (192, 199, 200, 198, 202, 203, 201, 196, 197, 195, 193, 194), (216, 207, 256, 280), (261, 273, 276, 270, 282, 285, 279, 255, 258, 252, 264, 267), (219, 220, 203, 202), (220, 224, 201, 203), (280, 286, 223, 216), (236, 227, 283, 271), (243, 244, 194, 193), (244, 248, 192, 194), (207, 208, 259, 256), (199, 192, 248, 215), (215, 248, 249, 214), (214, 249, 250, 213), (213, 250, 251, 212), (232, 236, 271, 277), (247, 251, 250, 246), (246, 250, 249, 245), (245, 249, 248, 244), (240, 231, 274, 262), (240, 247, 246, 241), (241, 246, 245, 242), (242, 245, 244, 243), (197, 196, 239, 235), (235, 239, 238, 234), (234, 238, 237, 233), (233, 237, 236, 232), (195, 197, 235, 228), (228, 235, 234, 229), (229, 234, 233, 230), (230, 233, 232, 231), (223, 227, 226, 222), (222, 226, 225, 221), (221, 225, 224, 220), (286, 283, 227, 223), (216, 223, 222, 217), (217, 222, 221, 218), (218, 221, 220, 219), (200, 199, 215, 211), (211, 215, 214, 210), (210, 214, 213, 209), (209, 213, 212, 208), (198, 200, 211, 204), (204, 211, 210, 205), (205, 210, 209, 206), (206, 209, 208, 207), (202, 198, 204, 219), (219, 204, 205, 218), (218, 205, 206, 217), (217, 206, 207, 216), (196, 201, 224, 239), (239, 224, 225, 238), (238, 225, 226, 237), (237, 226, 227, 236), (193, 195, 228, 243), (243, 228, 229, 242), (242, 229, 230, 241), (241, 230, 231, 240), (255, 257, 260, 258), (257, 256, 259, 260), (258, 260, 254, 252), (260, 259, 253, 254), (285, 287, 281, 279), (287, 286, 280, 281), (282, 284, 287, 285), (284, 283, 286, 287), (273, 275, 278, 276), (275, 274, 277, 278), (276, 278, 272, 270), (278, 277, 271, 272), (267, 269, 263, 261), (269, 268, 262, 263), (264, 266, 269, 267), (266, 265, 268, 269), (252, 254, 266, 264), (254, 253, 265, 266), (261, 263, 275, 273), (263, 262, 274, 275), (270, 272, 284, 282), (272, 271, 283, 284), (279, 281, 257, 255), (281, 280, 256, 257), (208, 212, 253, 259), (364, 343, 347, 361), (308, 349, 361, 347), (327, 370, 373, 328), (358, 336, 343, 364), (288, 290, 289, 291, 293, 292, 297, 299, 298, 294, 296, 295), (312, 376, 352, 303), (357, 363, 360, 348, 354, 351, 375, 381, 378, 366, 372, 369), (315, 298, 299, 316), (316, 299, 297, 320), (376, 312, 319, 382), (332, 367, 379, 323), (339, 289, 290, 340), (340, 290, 288, 344), (303, 352, 355, 304), (295, 311, 344, 288), (311, 310, 345, 344), (310, 309, 346, 345), (309, 308, 347, 346), (328, 373, 367, 332), (343, 342, 346, 347), (342, 341, 345, 346), (341, 340, 344, 345), (336, 358, 370, 327), (336, 337, 342, 343), (337, 338, 341, 342), (338, 339, 340, 341), (293, 331, 335, 292), (331, 330, 334, 335), (330, 329, 333, 334), (329, 328, 332, 333), (291, 324, 331, 293), (324, 325, 330, 331), (325, 326, 329, 330), (326, 327, 328, 329), (319, 318, 322, 323), (318, 317, 321, 322), (317, 316, 320, 321), (382, 319, 323, 379), (312, 313, 318, 319), (313, 314, 317, 318), (314, 315, 316, 317), (296, 307, 311, 295), (307, 306, 310, 311), (306, 305, 309, 310), (305, 304, 308, 309), (294, 300, 307, 296), (300, 301, 306, 307), (301, 302, 305, 306), (302, 303, 304, 305), (298, 315, 300, 294), (315, 314, 301, 300), (314, 313, 302, 301), (313, 312, 303, 302), (292, 335, 320, 297), (335, 334, 321, 320), (334, 333, 322, 321), (333, 332, 323, 322), (289, 339, 324, 291), (339, 338, 325, 324), (338, 337, 326, 325), (337, 336, 327, 326), (351, 354, 356, 353), (353, 356, 355, 352), (354, 348, 350, 356), (356, 350, 349, 355), (381, 375, 377, 383), (383, 377, 376, 382), (378, 381, 383, 380), (380, 383, 382, 379), (369, 372, 374, 371), (371, 374, 373, 370), (372, 366, 368, 374), (374, 368, 367, 373), (363, 357, 359, 365), (365, 359, 358, 364), (360, 363, 365, 362), (362, 365, 364, 361), (348, 360, 362, 350), (350, 362, 361, 349), (357, 369, 371, 359), (359, 371, 370, 358), (366, 378, 380, 368), (368, 380, 379, 367), (375, 351, 353, 377), (377, 353, 352, 376), (304, 355, 349, 308)])
me_plane_003.polygons.foreach_set('use_smooth', [True] * 344)
_uv = me_plane_003.uv_layers.new(name='UVMap')
_uv.uv.foreach_set('vector', [0.7781, 0.4398, 0.6766, 0.4435, 0.6716, 0.4282, 0.7739, 0.4268, 0.6697, 0.4104, 0.7722, 0.4115, 0.7739, 0.4268, 0.6716, 0.4282, 0.5981, 0.197, 0.6905, 0.1952, 0.6951, 0.21, 0.6035, 0.2142, 0.6896, 0.1794, 0.5971, 0.1786, 0.6004, 0.16, 0.6925, 0.1635, 0.7875, 0.3641, 0.7803, 0.3786, 0.7652, 0.3846, 0.7502, 0.3846, 0.7361, 0.3786, 0.7312, 0.3641, 0.7324, 0.3491, 0.7396, 0.3346, 0.7546, 0.3286, 0.7696, 0.3286, 0.7837, 0.3346, 0.7886, 0.3491, 0.6231, 0.1208, 0.7119, 0.1215, 0.7108, 0.1372, 0.6218, 0.1392, 0.7077, 0.1808, 0.7092, 0.1726, 0.7136, 0.1685, 0.7198, 0.1675, 0.7247, 0.17, 0.727, 0.1777, 0.7276, 0.1882, 0.7261, 0.1964, 0.7217, 0.2005, 0.7155, 0.2015, 0.7106, 0.199, 0.7083, 0.1913, 0.1133, 0.1208, 0.007987, 0.1216, 0.00557, 0.1058, 0.1104, 0.102, 0.6322, 0.3238, 0.7309, 0.3236, 0.7312, 0.3399, 0.6326, 0.3433, 0.7119, 0.1215, 0.6231, 0.1208, 0.6202, 0.102, 0.7094, 0.1054, 0.6843, 0.08122, 0.7838, 0.08111, 0.782, 0.09637, 0.6822, 0.09903, 0.09879, 0.1786, 0.002341, 0.1795, 0.005159, 0.1639, 0.1021, 0.16, 0.1186, 0.437, 0.008155, 0.4303, 0.003993, 0.4175, 0.1136, 0.4217, 0.6218, 0.1392, 0.7108, 0.1372, 0.7061, 0.1517, 0.6164, 0.1561, 0.002341, 0.4025, 0.1117, 0.4039, 0.1136, 0.4217, 0.003993, 0.4175, 0.1117, 0.4039, 0.2901, 0.406, 0.2922, 0.4251, 0.1136, 0.4217, 0.2901, 0.406, 0.4891, 0.4083, 0.4912, 0.4274, 0.2922, 0.4251, 0.4891, 0.4083, 0.6697, 0.4104, 0.6716, 0.4282, 0.4912, 0.4274, 0.6834, 0.06187, 0.783, 0.06453, 0.7838, 0.08111, 0.6843, 0.08122, 0.6766, 0.4435, 0.4965, 0.4438, 0.4912, 0.4274, 0.6716, 0.4282, 0.4965, 0.4438, 0.2975, 0.4415, 0.2922, 0.4251, 0.4912, 0.4274, 0.2975, 0.4415, 0.1186, 0.437, 0.1136, 0.4217, 0.2922, 0.4251, 0.5971, 0.1786, 0.6896, 0.1794, 0.6905, 0.1952, 0.5981, 0.197, 0.5971, 0.1786, 0.4353, 0.1782, 0.4389, 0.1582, 0.6004, 0.16, 0.4353, 0.1782, 0.2576, 0.1782, 0.2612, 0.1582, 0.4389, 0.1582, 0.2576, 0.1782, 0.09879, 0.1786, 0.1021, 0.16, 0.2612, 0.1582, 0.003358, 0.06483, 0.1186, 0.06187, 0.1195, 0.08122, 0.004072, 0.08109, 0.1186, 0.06187, 0.3012, 0.06056, 0.3021, 0.08127, 0.1195, 0.08122, 0.3012, 0.06056, 0.5027, 0.06056, 0.5036, 0.08127, 0.3021, 0.08127, 0.5027, 0.06056, 0.6834, 0.06187, 0.6843, 0.08122, 0.5036, 0.08127, 0.00321, 0.195, 0.09982, 0.197, 0.1052, 0.2142, 0.007713, 0.2095, 0.09982, 0.197, 0.2587, 0.1979, 0.2644, 0.2163, 0.1052, 0.2142, 0.2587, 0.1979, 0.4365, 0.1979, 0.4422, 0.2163, 0.2644, 0.2163, 0.4365, 0.1979, 0.5981, 0.197, 0.6035, 0.2142, 0.4422, 0.2163, 0.1235, 0.3369, 0.2885, 0.3317, 0.2889, 0.3525, 0.1238, 0.3564, 0.2885, 0.3317, 0.47, 0.327, 0.4704, 0.3478, 0.2889, 0.3525, 0.47, 0.327, 0.6322, 0.3238, 0.6326, 0.3433, 0.4704, 0.3478, 0.02919, 0.3414, 0.1235, 0.3369, 0.1238, 0.3564, 0.0295, 0.3581, 0.6231, 0.1208, 0.4605, 0.1204, 0.4574, 0.1003, 0.6202, 0.102, 0.4605, 0.1204, 0.2786, 0.1204, 0.2756, 0.1003, 0.4574, 0.1003, 0.2786, 0.1204, 0.1133, 0.1208, 0.1104, 0.102, 0.2756, 0.1003, 0.0033, 0.3863, 0.1128, 0.3846, 0.1117, 0.4039, 0.002341, 0.4025, 0.1128, 0.3846, 0.2913, 0.3853, 0.2901, 0.406, 0.1117, 0.4039, 0.2913, 0.3853, 0.4904, 0.3876, 0.4891, 0.4083, 0.2901, 0.406, 0.4904, 0.3876, 0.6708, 0.391, 0.6697, 0.4104, 0.4891, 0.4083, 0.006888, 0.137, 0.112, 0.1392, 0.1065, 0.1561, 0.002341, 0.1512, 0.112, 0.1392, 0.2772, 0.1401, 0.2715, 0.1582, 0.1065, 0.1561, 0.2772, 0.1401, 0.4591, 0.1401, 0.4533, 0.1582, 0.2715, 0.1582, 0.4591, 0.1401, 0.6218, 0.1392, 0.6164, 0.1561, 0.4533, 0.1582, 0.007987, 0.1216, 0.1133, 0.1208, 0.112, 0.1392, 0.006888, 0.137, 0.1133, 0.1208, 0.2786, 0.1204, 0.2772, 0.1401, 0.112, 0.1392, 0.2786, 0.1204, 0.4605, 0.1204, 0.4591, 0.1401, 0.2772, 0.1401, 0.4605, 0.1204, 0.6231, 0.1208, 0.6218, 0.1392, 0.4591, 0.1401, 0.004072, 0.08109, 0.1195, 0.08122, 0.1174, 0.09903, 0.002341, 0.09606, 0.1195, 0.08122, 0.3021, 0.08127, 0.2999, 0.1003, 0.1174, 0.09903, 0.3021, 0.08127, 0.5036, 0.08127, 0.5014, 0.1003, 0.2999, 0.1003, 0.5036, 0.08127, 0.6843, 0.08122, 0.6822, 0.09903, 0.5014, 0.1003, 0.002341, 0.1795, 0.09879, 0.1786, 0.09982, 0.197, 0.00321, 0.195, 0.09879, 0.1786, 0.2576, 0.1782, 0.2587, 0.1979, 0.09982, 0.197, 0.2576, 0.1782, 0.4353, 0.1782, 0.4365, 0.1979, 0.2587, 0.1979, 0.4353, 0.1782, 0.5971, 0.1786, 0.5981, 0.197, 0.4365, 0.1979, 0.7927, 0.3966, 0.7898, 0.402, 0.7828, 0.3972, 0.7876, 0.3884, 0.7876, 0.3884, 0.7828, 0.3972, 0.7731, 0.3949, 0.7788, 0.3846, 0.7898, 0.402, 0.7893, 0.4106, 0.782, 0.4113, 0.7828, 0.3972, 0.7828, 0.3972, 0.782, 0.4113, 0.7722, 0.4115, 0.7731, 0.3949, 0.01146, 0.3471, 0.007915, 0.3411, 0.01372, 0.3333, 0.01956, 0.3433, 0.01956, 0.3433, 0.01372, 0.3333, 0.02234, 0.3296, 0.02919, 0.3414, 0.01162, 0.3558, 0.01146, 0.3471, 0.01956, 0.3433, 0.01982, 0.3575, 0.01982, 0.3575, 0.01956, 0.3433, 0.02919, 0.3414, 0.0295, 0.3581, 0.7083, 0.1913, 0.7106, 0.199, 0.704, 0.2065, 0.7001, 0.194, 0.7001, 0.194, 0.704, 0.2065, 0.6951, 0.21, 0.6905, 0.1952, 0.0062, 0.3717, 0.009522, 0.3655, 0.017, 0.3706, 0.01153, 0.3807, 0.01153, 0.3807, 0.017, 0.3706, 0.02635, 0.3728, 0.01993, 0.3846, 0.7092, 0.1726, 0.7077, 0.1808, 0.6993, 0.1799, 0.7017, 0.1663, 0.7017, 0.1663, 0.6993, 0.1799, 0.6896, 0.1794, 0.6925, 0.1635, 0.7136, 0.1685, 0.7092, 0.1726, 0.7017, 0.1663, 0.7091, 0.1597, 0.7835, 0.4249, 0.7871, 0.4361, 0.7781, 0.4398, 0.7739, 0.4268, 0.7893, 0.4106, 0.7904, 0.4207, 0.7835, 0.4249, 0.782, 0.4113, 0.782, 0.4113, 0.7835, 0.4249, 0.7739, 0.4268, 0.7722, 0.4115, 0.7077, 0.1808, 0.7083, 0.1913, 0.7001, 0.194, 0.6993, 0.1799, 0.6993, 0.1799, 0.7001, 0.194, 0.6905, 0.1952, 0.6896, 0.1794, 0.009522, 0.3655, 0.01162, 0.3558, 0.01982, 0.3575, 0.017, 0.3706, 0.017, 0.3706, 0.01982, 0.3575, 0.0295, 0.3581, 0.02635, 0.3728, 0.007915, 0.3411, 0.002341, 0.337, 0.006232, 0.3279, 0.01372, 0.3333, 0.01372, 0.3333, 0.006232, 0.3279, 0.01396, 0.3236, 0.02234, 0.3296, 0.6708, 0.391, 0.7731, 0.3949, 0.7722, 0.4115, 0.6697, 0.4104, 0.9065, 0.8425, 0.9075, 0.8589, 0.7899, 0.8589, 0.7887, 0.8397, 0.791, 0.8768, 0.7899, 0.8589, 0.9075, 0.8589, 0.9084, 0.8743, 0.7333, 0.474, 0.7296, 0.4558, 0.8419, 0.4593, 0.8451, 0.4749, 0.9057, 0.8327, 0.9065, 0.8425, 0.7887, 0.8397, 0.7878, 0.8282, 0.806, 0.1617, 0.821, 0.1617, 0.8353, 0.1675, 0.8408, 0.1817, 0.8403, 0.1963, 0.8338, 0.2105, 0.819, 0.2163, 0.804, 0.2163, 0.7897, 0.2105, 0.7842, 0.1963, 0.7847, 0.1817, 0.7913, 0.1675, 0.1219, 0.02665, 0.1151, 0.04179, 0.005851, 0.04298, 0.01171, 0.03001, 0.8402, 0.4128, 0.8409, 0.4216, 0.8385, 0.4291, 0.8315, 0.4338, 0.8218, 0.4365, 0.8144, 0.4358, 0.8108, 0.43, 0.81, 0.4212, 0.8125, 0.4138, 0.8195, 0.409, 0.8291, 0.4063, 0.8366, 0.4071, 0.7881, 0.9611, 0.7894, 0.9496, 0.9212, 0.9465, 0.9201, 0.9561, 0.7894, 0.9496, 0.7906, 0.9305, 0.9222, 0.9304, 0.9212, 0.9465, 0.0117, 0.9566, 0.01279, 0.9468, 0.1311, 0.9496, 0.1299, 0.9611, 0.1333, 0.9126, 0.1324, 0.9305, 0.01387, 0.9304, 0.01465, 0.915, 0.1331, 0.8282, 0.134, 0.8397, 0.003096, 0.8429, 0.002341, 0.8332, 0.134, 0.8397, 0.1353, 0.8589, 0.004127, 0.859, 0.003096, 0.8429, 0.1151, 0.04179, 0.111, 0.05987, 0.002341, 0.05847, 0.005851, 0.04298, 0.00502, 0.874, 0.004127, 0.859, 0.1353, 0.8589, 0.1363, 0.8768, 0.1363, 0.8768, 0.1353, 0.8589, 0.3458, 0.8588, 0.347, 0.878, 0.347, 0.878, 0.3458, 0.8588, 0.5794, 0.8588, 0.5805, 0.878, 0.5805, 0.878, 0.5794, 0.8588, 0.7899, 0.8589, 0.791, 0.8768, 0.1338, 0.8969, 0.1333, 0.9126, 0.01465, 0.915, 0.01509, 0.9016, 0.7887, 0.8397, 0.7899, 0.8589, 0.5794, 0.8588, 0.5781, 0.8383, 0.5781, 0.8383, 0.5794, 0.8588, 0.3458, 0.8588, 0.3445, 0.8383, 0.3445, 0.8383, 0.3458, 0.8588, 0.1353, 0.8589, 0.134, 0.8397, 0.7401, 0.4892, 0.7333, 0.474, 0.8451, 0.4749, 0.851, 0.4879, 0.7878, 0.8282, 0.7887, 0.8397, 0.5781, 0.8383, 0.5771, 0.826, 0.5771, 0.826, 0.5781, 0.8383, 0.3445, 0.8383, 0.3436, 0.826, 0.3436, 0.826, 0.3445, 0.8383, 0.134, 0.8397, 0.1331, 0.8282, 0.9234, 0.9022, 0.923, 0.9153, 0.7915, 0.9126, 0.792, 0.8969, 0.792, 0.8969, 0.7915, 0.9126, 0.58, 0.9114, 0.5805, 0.8946, 0.5805, 0.8946, 0.58, 0.9114, 0.3452, 0.9114, 0.3457, 0.8946, 0.3457, 0.8946, 0.3452, 0.9114, 0.1333, 0.9126, 0.1338, 0.8969, 0.00549, 0.459, 0.002341, 0.4438, 0.121, 0.4445, 0.1247, 0.4626, 0.1247, 0.4626, 0.121, 0.4445, 0.3153, 0.4474, 0.3193, 0.4668, 0.3193, 0.4668, 0.3153, 0.4474, 0.5324, 0.4515, 0.5364, 0.4709, 0.5364, 0.4709, 0.5324, 0.4515, 0.7296, 0.4558, 0.7333, 0.474, 0.1311, 0.9496, 0.1324, 0.9305, 0.3442, 0.9306, 0.3428, 0.951, 0.3428, 0.951, 0.3442, 0.9306, 0.579, 0.9306, 0.5776, 0.951, 0.5776, 0.951, 0.579, 0.9306, 0.7906, 0.9305, 0.7894, 0.9496, 0.01279, 0.9468, 0.01387, 0.9304, 0.1324, 0.9305, 0.1311, 0.9496, 0.1299, 0.9611, 0.1311, 0.9496, 0.3428, 0.951, 0.3415, 0.9633, 0.3415, 0.9633, 0.3428, 0.951, 0.5776, 0.951, 0.5763, 0.9633, 0.5763, 0.9633, 0.5776, 0.951, 0.7894, 0.9496, 0.7881, 0.9611, 0.005723, 0.8871, 0.00502, 0.874, 0.1363, 0.8768, 0.1372, 0.8923, 0.1372, 0.8923, 0.1363, 0.8768, 0.347, 0.878, 0.3479, 0.8946, 0.3479, 0.8946, 0.347, 0.878, 0.5805, 0.878, 0.5814, 0.8946, 0.5814, 0.8946, 0.5805, 0.878, 0.791, 0.8768, 0.7918, 0.8923, 0.8615, 0.04312, 0.8581, 0.05831, 0.7309, 0.05987, 0.735, 0.04179, 0.735, 0.04179, 0.7309, 0.05987, 0.5302, 0.06056, 0.5345, 0.0412, 0.5345, 0.0412, 0.5302, 0.06056, 0.309, 0.06056, 0.3134, 0.0412, 0.3134, 0.0412, 0.309, 0.06056, 0.111, 0.05987, 0.1151, 0.04179, 0.8673, 0.0304, 0.8615, 0.04312, 0.735, 0.04179, 0.7418, 0.02665, 0.7418, 0.02665, 0.735, 0.04179, 0.5345, 0.0412, 0.5419, 0.025, 0.5419, 0.025, 0.5345, 0.0412, 0.3134, 0.0412, 0.3207, 0.025, 0.3207, 0.025, 0.3134, 0.0412, 0.1151, 0.04179, 0.1219, 0.02665, 0.923, 0.9153, 0.9222, 0.9304, 0.7906, 0.9305, 0.7915, 0.9126, 0.7915, 0.9126, 0.7906, 0.9305, 0.579, 0.9306, 0.58, 0.9114, 0.58, 0.9114, 0.579, 0.9306, 0.3442, 0.9306, 0.3452, 0.9114, 0.3452, 0.9114, 0.3442, 0.9306, 0.1324, 0.9305, 0.1333, 0.9126, 0.0112, 0.4719, 0.00549, 0.459, 0.1247, 0.4626, 0.1315, 0.4779, 0.1315, 0.4779, 0.1247, 0.4626, 0.3193, 0.4668, 0.3266, 0.4832, 0.3266, 0.4832, 0.3193, 0.4668, 0.5364, 0.4709, 0.5437, 0.4872, 0.5437, 0.4872, 0.5364, 0.4709, 0.7333, 0.474, 0.7401, 0.4892, 0.81, 0.4212, 0.8001, 0.4213, 0.8041, 0.409, 0.8125, 0.4138, 0.8001, 0.4213, 0.7927, 0.4198, 0.7974, 0.4054, 0.8041, 0.409, 0.8125, 0.4138, 0.8041, 0.409, 0.8157, 0.4012, 0.8195, 0.409, 0.9184, 0.8838, 0.9092, 0.8876, 0.9084, 0.8743, 0.9178, 0.8725, 0.8144, 0.4358, 0.807, 0.4426, 0.8011, 0.4331, 0.8108, 0.43, 0.003261, 0.9445, 0.01279, 0.9468, 0.0117, 0.9566, 0.002341, 0.9528, 0.8218, 0.4365, 0.8193, 0.4438, 0.807, 0.4426, 0.8144, 0.4358, 0.00418, 0.9305, 0.01387, 0.9304, 0.01279, 0.9468, 0.003261, 0.9445, 0.8636, 0.4713, 0.8558, 0.4739, 0.8531, 0.4606, 0.8619, 0.4633, 0.8558, 0.4739, 0.8451, 0.4749, 0.8419, 0.4593, 0.8531, 0.4606, 0.8619, 0.4633, 0.8531, 0.4606, 0.8561, 0.4502, 0.8638, 0.4569, 0.8531, 0.4606, 0.8419, 0.4593, 0.8455, 0.4471, 0.8561, 0.4502, 0.8716, 0.485, 0.8679, 0.4938, 0.861, 0.4855, 0.8675, 0.48, 0.8679, 0.4938, 0.859, 0.4977, 0.851, 0.4879, 0.861, 0.4855, 0.8291, 0.4063, 0.8286, 0.3976, 0.8409, 0.3988, 0.8366, 0.4071, 0.9169, 0.8588, 0.9075, 0.8589, 0.9065, 0.8425, 0.916, 0.8448, 0.8195, 0.409, 0.8157, 0.4012, 0.8286, 0.3976, 0.8291, 0.4063, 0.9178, 0.8725, 0.9084, 0.8743, 0.9075, 0.8589, 0.9169, 0.8588, 0.8675, 0.48, 0.861, 0.4855, 0.8558, 0.4739, 0.8636, 0.4713, 0.861, 0.4855, 0.851, 0.4879, 0.8451, 0.4749, 0.8558, 0.4739, 0.8638, 0.4569, 0.8561, 0.4502, 0.8615, 0.4438, 0.8678, 0.4521, 0.004882, 0.9168, 0.01465, 0.915, 0.01387, 0.9304, 0.00418, 0.9305, 0.8108, 0.43, 0.8011, 0.4331, 0.8001, 0.4213, 0.81, 0.4212, 0.8011, 0.4331, 0.7938, 0.433, 0.7927, 0.4198, 0.8001, 0.4213, 0.7918, 0.8923, 0.791, 0.8768, 0.9084, 0.8743, 0.9092, 0.8876, 0.02263, 0.3186, 0.02839, 0.304, 0.1331, 0.3049, 0.1263, 0.3219, 0.1359, 0.2878, 0.1331, 0.3049, 0.02839, 0.304, 0.03079, 0.2894, 0.1302, 0.534, 0.1315, 0.5531, 0.0123, 0.5501, 0.01118, 0.5337, 0.01133, 0.5183, 0.01272, 0.5046, 0.132, 0.5, 0.1304, 0.5159, 0.7281, 0.1963, 0.7276, 0.1816, 0.7332, 0.1674, 0.7475, 0.1616, 0.7625, 0.1616, 0.7772, 0.1674, 0.7837, 0.1816, 0.7842, 0.1963, 0.7786, 0.2104, 0.7643, 0.2163, 0.7493, 0.2163, 0.7346, 0.2104, 0.1405, 0.7872, 0.1408, 0.8054, 0.0196, 0.8051, 0.01934, 0.7895, 0.8479, 0.1474, 0.8415, 0.1493, 0.8359, 0.1477, 0.8319, 0.141, 0.8292, 0.1314, 0.8291, 0.1235, 0.8331, 0.119, 0.8394, 0.1172, 0.845, 0.1188, 0.849, 0.1254, 0.8517, 0.1351, 0.8518, 0.143, 0.8081, 0.7872, 0.8062, 0.771, 0.939, 0.7761, 0.9406, 0.7897, 0.6873, 0.2683, 0.6808, 0.2511, 0.7986, 0.2503, 0.8041, 0.2647, 0.01934, 0.7895, 0.01768, 0.7756, 0.1385, 0.771, 0.1405, 0.7872, 0.103, 0.2341, 0.1056, 0.2511, 0.004638, 0.2504, 0.002341, 0.2358, 0.7978, 0.5159, 0.7994, 0.5, 0.9339, 0.5051, 0.9325, 0.5185, 0.6948, 0.3219, 0.7015, 0.3049, 0.8126, 0.3039, 0.807, 0.3182, 0.1408, 0.8054, 0.1394, 0.8245, 0.01841, 0.8214, 0.0196, 0.8051, 0.815, 0.2896, 0.8126, 0.3039, 0.7015, 0.3049, 0.7043, 0.2878, 0.7043, 0.2878, 0.7015, 0.3049, 0.5199, 0.3053, 0.5229, 0.2871, 0.5229, 0.2871, 0.5199, 0.3053, 0.3171, 0.3053, 0.3201, 0.2871, 0.3201, 0.2871, 0.3171, 0.3053, 0.1331, 0.3049, 0.1359, 0.2878, 0.1042, 0.2182, 0.103, 0.2341, 0.002341, 0.2358, 0.003428, 0.2222, 0.1263, 0.3219, 0.1331, 0.3049, 0.3171, 0.3053, 0.3099, 0.3236, 0.3099, 0.3236, 0.3171, 0.3053, 0.5199, 0.3053, 0.5127, 0.3236, 0.5127, 0.3236, 0.5199, 0.3053, 0.7015, 0.3049, 0.6948, 0.3219, 0.1304, 0.5159, 0.1302, 0.534, 0.01118, 0.5337, 0.01133, 0.5183, 0.1304, 0.5159, 0.132, 0.5, 0.3463, 0.4977, 0.3445, 0.5147, 0.3445, 0.5147, 0.3463, 0.4977, 0.5844, 0.4977, 0.5826, 0.5147, 0.5826, 0.5147, 0.5844, 0.4977, 0.7994, 0.5, 0.7978, 0.5159, 0.7974, 0.2226, 0.7964, 0.236, 0.6781, 0.2341, 0.6794, 0.2182, 0.6794, 0.2182, 0.6781, 0.2341, 0.4918, 0.2333, 0.4931, 0.2163, 0.4931, 0.2163, 0.4918, 0.2333, 0.2866, 0.2333, 0.2879, 0.2163, 0.2879, 0.2163, 0.2866, 0.2333, 0.103, 0.2341, 0.1042, 0.2182, 0.9323, 0.5337, 0.9334, 0.5498, 0.7989, 0.5531, 0.7976, 0.534, 0.7976, 0.534, 0.7989, 0.5531, 0.5838, 0.5545, 0.5825, 0.5341, 0.5825, 0.5341, 0.5838, 0.5545, 0.3457, 0.5545, 0.3444, 0.5341, 0.3444, 0.5341, 0.3457, 0.5545, 0.1315, 0.5531, 0.1302, 0.534, 0.1121, 0.2683, 0.1056, 0.2511, 0.2895, 0.2515, 0.2964, 0.2699, 0.2964, 0.2699, 0.2895, 0.2515, 0.4946, 0.2515, 0.5016, 0.2699, 0.5016, 0.2699, 0.4946, 0.2515, 0.6808, 0.2511, 0.6873, 0.2683, 0.8098, 0.1156, 0.8099, 0.1308, 0.712, 0.1262, 0.7119, 0.1084, 0.1405, 0.7872, 0.1385, 0.771, 0.3537, 0.7688, 0.3557, 0.7861, 0.3557, 0.7861, 0.3537, 0.7688, 0.5918, 0.7688, 0.5939, 0.7861, 0.5939, 0.7861, 0.5918, 0.7688, 0.8062, 0.771, 0.8081, 0.7872, 0.8139, 0.2761, 0.815, 0.2896, 0.7043, 0.2878, 0.7031, 0.2718, 0.7031, 0.2718, 0.7043, 0.2878, 0.5229, 0.2871, 0.5215, 0.2699, 0.5215, 0.2699, 0.5229, 0.2871, 0.3201, 0.2871, 0.3187, 0.2699, 0.3187, 0.2699, 0.3201, 0.2871, 0.1359, 0.2878, 0.1346, 0.2718, 0.9409, 0.805, 0.9397, 0.821, 0.807, 0.8245, 0.8084, 0.8054, 0.8084, 0.8054, 0.807, 0.8245, 0.5928, 0.826, 0.5942, 0.8056, 0.5942, 0.8056, 0.5928, 0.826, 0.3546, 0.826, 0.3561, 0.8056, 0.3561, 0.8056, 0.3546, 0.826, 0.1394, 0.8245, 0.1408, 0.8054, 0.9406, 0.7897, 0.9409, 0.805, 0.8084, 0.8054, 0.8081, 0.7872, 0.8081, 0.7872, 0.8084, 0.8054, 0.5942, 0.8056, 0.5939, 0.7861, 0.5939, 0.7861, 0.5942, 0.8056, 0.3561, 0.8056, 0.3557, 0.7861, 0.3557, 0.7861, 0.3561, 0.8056, 0.1408, 0.8054, 0.1405, 0.7872, 0.7964, 0.236, 0.7986, 0.2503, 0.6808, 0.2511, 0.6781, 0.2341, 0.6781, 0.2341, 0.6808, 0.2511, 0.4946, 0.2515, 0.4918, 0.2333, 0.4918, 0.2333, 0.4946, 0.2515, 0.2895, 0.2515, 0.2866, 0.2333, 0.2866, 0.2333, 0.2895, 0.2515, 0.1056, 0.2511, 0.103, 0.2341, 0.9325, 0.5185, 0.9323, 0.5337, 0.7976, 0.534, 0.7978, 0.5159, 0.7978, 0.5159, 0.7976, 0.534, 0.5825, 0.5341, 0.5826, 0.5147, 0.5826, 0.5147, 0.5825, 0.5341, 0.3444, 0.5341, 0.3445, 0.5147, 0.3445, 0.5147, 0.3444, 0.5341, 0.1302, 0.534, 0.1304, 0.5159, 0.002952, 0.805, 0.009009, 0.805, 0.008006, 0.8189, 0.002341, 0.8134, 0.009009, 0.805, 0.0196, 0.8051, 0.01841, 0.8214, 0.008006, 0.8189, 0.01113, 0.2856, 0.01932, 0.2787, 0.02024, 0.2904, 0.01169, 0.2927, 0.01932, 0.2787, 0.0297, 0.2756, 0.03079, 0.2894, 0.02024, 0.2904, 0.8291, 0.1235, 0.82, 0.1182, 0.8265, 0.1109, 0.8331, 0.119, 0.007365, 0.7793, 0.01768, 0.7756, 0.01934, 0.7895, 0.008784, 0.7911, 0.8292, 0.1314, 0.8201, 0.1312, 0.82, 0.1182, 0.8291, 0.1235, 0.8201, 0.1312, 0.8099, 0.1308, 0.8098, 0.1156, 0.82, 0.1182, 0.8415, 0.1493, 0.8396, 0.1578, 0.8304, 0.1551, 0.8359, 0.1477, 0.002341, 0.5338, 0.01118, 0.5337, 0.0123, 0.5501, 0.003287, 0.5477, 0.8359, 0.1477, 0.8304, 0.1551, 0.8238, 0.1441, 0.8319, 0.141, 0.8304, 0.1551, 0.8217, 0.1582, 0.8139, 0.1453, 0.8238, 0.1441, 0.007117, 0.31, 0.0132, 0.3159, 0.005347, 0.3218, 0.002341, 0.3135, 0.003657, 0.5084, 0.01272, 0.5046, 0.01133, 0.5183, 0.002471, 0.52, 0.01009, 0.3024, 0.0181, 0.3035, 0.0132, 0.3159, 0.007117, 0.31, 0.0181, 0.3035, 0.02839, 0.304, 0.02263, 0.3186, 0.0132, 0.3159, 0.01169, 0.2927, 0.02024, 0.2904, 0.0181, 0.3035, 0.01009, 0.3024, 0.02024, 0.2904, 0.03079, 0.2894, 0.02839, 0.304, 0.0181, 0.3035, 0.8479, 0.1474, 0.8481, 0.1552, 0.8396, 0.1578, 0.8415, 0.1493, 0.002471, 0.52, 0.01133, 0.5183, 0.01118, 0.5337, 0.002341, 0.5338, 0.8319, 0.141, 0.8238, 0.1441, 0.8201, 0.1312, 0.8292, 0.1314, 0.8238, 0.1441, 0.8139, 0.1453, 0.8099, 0.1308, 0.8201, 0.1312, 0.8331, 0.119, 0.8265, 0.1109, 0.835, 0.1084, 0.8394, 0.1172, 0.008784, 0.7911, 0.01934, 0.7895, 0.0196, 0.8051, 0.009009, 0.805, 0.1346, 0.2718, 0.1359, 0.2878, 0.03079, 0.2894, 0.0297, 0.2756, 0.9914, 0.6019, 0.8648, 0.6057, 0.8622, 0.5899, 0.9891, 0.5884, 0.8586, 0.573, 0.9861, 0.5739, 0.9891, 0.5884, 0.8622, 0.5899, 0.8499, 0.6447, 0.9765, 0.6421, 0.974, 0.6545, 0.847, 0.6592, 0.9787, 0.6274, 0.8525, 0.6276, 0.8548, 0.6088, 0.9807, 0.6113, 0.7905, 0.3501, 0.7982, 0.3361, 0.8133, 0.3302, 0.828, 0.3302, 0.8415, 0.3361, 0.8456, 0.3501, 0.8437, 0.3647, 0.8359, 0.3787, 0.8209, 0.3846, 0.8062, 0.3846, 0.7927, 0.3787, 0.7886, 0.3647, 0.8532, 0.7348, 0.981, 0.7346, 0.9834, 0.7493, 0.856, 0.7519, 0.8451, 0.2516, 0.8413, 0.2583, 0.8334, 0.2611, 0.8234, 0.2611, 0.8161, 0.2583, 0.8137, 0.2516, 0.8147, 0.2426, 0.8186, 0.2358, 0.8264, 0.233, 0.8365, 0.233, 0.8437, 0.2358, 0.8461, 0.2426, 0.1452, 0.7348, 0.004147, 0.7346, 0.002341, 0.7188, 0.1431, 0.7161, 0.8613, 0.6634, 1.002, 0.6676, 1.0, 0.6811, 0.8588, 0.6794, 0.981, 0.7346, 0.8532, 0.7348, 0.851, 0.7161, 0.9792, 0.7186, 0.1442, 0.6964, 0.01602, 0.6954, 0.01898, 0.6809, 0.1477, 0.6794, 0.1484, 0.6276, 0.006996, 0.6274, 0.008909, 0.6116, 0.1507, 0.6088, 0.1545, 0.6057, 0.01106, 0.6015, 0.008809, 0.5882, 0.1519, 0.5899, 0.856, 0.7519, 0.9834, 0.7493, 0.9862, 0.7618, 0.8593, 0.7665, 0.005843, 0.574, 0.1483, 0.573, 0.1519, 0.5899, 0.008809, 0.5882, 0.1483, 0.573, 0.3769, 0.5726, 0.3807, 0.5907, 0.1519, 0.5899, 0.3769, 0.5726, 0.6303, 0.5726, 0.6341, 0.5907, 0.3807, 0.5907, 0.6303, 0.5726, 0.8586, 0.573, 0.8622, 0.5899, 0.6341, 0.5907, 0.14, 0.7132, 0.01242, 0.7098, 0.01602, 0.6954, 0.1442, 0.6964, 0.8648, 0.6057, 0.6369, 0.6076, 0.6341, 0.5907, 0.8622, 0.5899, 0.6369, 0.6076, 0.3836, 0.6076, 0.3807, 0.5907, 0.6341, 0.5907, 0.3836, 0.6076, 0.1545, 0.6057, 0.1519, 0.5899, 0.3807, 0.5907, 0.8525, 0.6276, 0.9787, 0.6274, 0.9765, 0.6421, 0.8499, 0.6447, 0.8525, 0.6276, 0.6263, 0.6277, 0.6287, 0.6076, 0.8548, 0.6088, 0.6263, 0.6277, 0.3751, 0.6277, 0.3775, 0.6076, 0.6287, 0.6076, 0.3751, 0.6277, 0.1484, 0.6276, 0.1507, 0.6088, 0.3775, 0.6076, 0.9938, 0.7094, 0.8511, 0.7132, 0.8554, 0.6964, 0.9974, 0.6953, 0.8511, 0.7132, 0.6223, 0.7148, 0.6268, 0.6968, 0.8554, 0.6964, 0.6223, 0.7148, 0.3686, 0.7148, 0.3731, 0.6968, 0.6268, 0.6968, 0.3686, 0.7148, 0.14, 0.7132, 0.1442, 0.6964, 0.3731, 0.6968, 0.004762, 0.6418, 0.1458, 0.6447, 0.1429, 0.6592, 0.002341, 0.6539, 0.1458, 0.6447, 0.3722, 0.646, 0.3692, 0.6615, 0.1429, 0.6592, 0.3722, 0.646, 0.6234, 0.646, 0.6203, 0.6615, 0.3692, 0.6615, 0.6234, 0.646, 0.8499, 0.6447, 0.847, 0.6592, 0.6203, 0.6615, 0.1501, 0.6634, 0.3794, 0.6615, 0.3768, 0.6787, 0.1477, 0.6794, 0.3794, 0.6615, 0.6331, 0.6615, 0.6305, 0.6787, 0.3768, 0.6787, 0.6331, 0.6615, 0.8613, 0.6634, 0.8588, 0.6794, 0.6305, 0.6787, 0.02109, 0.6671, 0.1501, 0.6634, 0.1477, 0.6794, 0.01898, 0.6809, 0.8532, 0.7348, 0.6252, 0.7349, 0.6229, 0.7148, 0.851, 0.7161, 0.6252, 0.7349, 0.3726, 0.7349, 0.3703, 0.7148, 0.6229, 0.7148, 0.3726, 0.7349, 0.1452, 0.7348, 0.1431, 0.7161, 0.3703, 0.7148, 0.002341, 0.5598, 0.1442, 0.5561, 0.1483, 0.573, 0.005843, 0.574, 0.1442, 0.5561, 0.3725, 0.5545, 0.3769, 0.5726, 0.1483, 0.573, 0.3725, 0.5545, 0.6258, 0.5545, 0.6303, 0.5726, 0.3769, 0.5726, 0.6258, 0.5545, 0.8545, 0.5561, 0.8586, 0.573, 0.6303, 0.5726, 0.006507, 0.749, 0.1481, 0.7519, 0.1514, 0.7665, 0.009277, 0.7612, 0.1481, 0.7519, 0.3756, 0.7532, 0.3792, 0.7688, 0.1514, 0.7665, 0.3756, 0.7532, 0.6282, 0.7532, 0.6317, 0.7688, 0.3792, 0.7688, 0.6282, 0.7532, 0.856, 0.7519, 0.8593, 0.7665, 0.6317, 0.7688, 0.004147, 0.7346, 0.1452, 0.7348, 0.1481, 0.7519, 0.006507, 0.749, 0.1452, 0.7348, 0.3726, 0.7349, 0.3756, 0.7532, 0.1481, 0.7519, 0.3726, 0.7349, 0.6252, 0.7349, 0.6282, 0.7532, 0.3756, 0.7532, 0.6252, 0.7349, 0.8532, 0.7348, 0.856, 0.7519, 0.6282, 0.7532, 0.9974, 0.6953, 0.8554, 0.6964, 0.8588, 0.6794, 1.0, 0.6811, 0.8554, 0.6964, 0.6268, 0.6968, 0.6305, 0.6787, 0.8588, 0.6794, 0.6268, 0.6968, 0.3731, 0.6968, 0.3768, 0.6787, 0.6305, 0.6787, 0.3731, 0.6968, 0.1442, 0.6964, 0.1477, 0.6794, 0.3768, 0.6787, 0.006996, 0.6274, 0.1484, 0.6276, 0.1458, 0.6447, 0.004762, 0.6418, 0.1484, 0.6276, 0.3751, 0.6277, 0.3722, 0.646, 0.1458, 0.6447, 0.3751, 0.6277, 0.6263, 0.6277, 0.6234, 0.646, 0.3722, 0.646, 0.6263, 0.6277, 0.8525, 0.6276, 0.8499, 0.6447, 0.6234, 0.646, 0.8137, 0.2516, 0.8161, 0.2583, 0.808, 0.2653, 0.8041, 0.2542, 0.9938, 0.7474, 0.9962, 0.758, 0.9862, 0.7618, 0.9834, 0.7493, 0.8161, 0.2583, 0.8234, 0.2611, 0.8199, 0.2699, 0.808, 0.2653, 0.9931, 0.5621, 0.9961, 0.5744, 0.9861, 0.5739, 0.9825, 0.5594, 0.8186, 0.2358, 0.8147, 0.2426, 0.8054, 0.2421, 0.8117, 0.231, 0.9901, 0.7206, 0.9917, 0.7342, 0.981, 0.7346, 0.9792, 0.7186, 0.8264, 0.233, 0.8186, 0.2358, 0.8117, 0.231, 0.8247, 0.2264, 0.008052, 0.6819, 0.009849, 0.6702, 0.02109, 0.6671, 0.01898, 0.6809, 0.8461, 0.2426, 0.8437, 0.2358, 0.8501, 0.231, 0.854, 0.2421, 0.9866, 0.6401, 0.9845, 0.6507, 0.974, 0.6545, 0.9765, 0.6421, 0.8437, 0.2358, 0.8365, 0.233, 0.8381, 0.2264, 0.8501, 0.231, 0.002341, 0.7071, 0.005412, 0.6948, 0.01602, 0.6954, 0.01242, 0.7098, 0.8413, 0.2583, 0.8451, 0.2516, 0.8527, 0.2542, 0.8463, 0.2653, 0.9903, 0.6133, 0.9886, 0.627, 0.9787, 0.6274, 0.9807, 0.6113, 0.8334, 0.2611, 0.8413, 0.2583, 0.8463, 0.2653, 0.8334, 0.2699, 0.9988, 0.5873, 1.001, 0.5988, 0.9914, 0.6019, 0.9891, 0.5884, 0.8234, 0.2611, 0.8334, 0.2611, 0.8334, 0.2699, 0.8199, 0.2699, 0.9961, 0.5744, 0.9988, 0.5873, 0.9891, 0.5884, 0.9861, 0.5739, 0.8451, 0.2516, 0.8461, 0.2426, 0.854, 0.2421, 0.8527, 0.2542, 0.9886, 0.627, 0.9866, 0.6401, 0.9765, 0.6421, 0.9787, 0.6274, 0.8365, 0.233, 0.8264, 0.233, 0.8247, 0.2264, 0.8381, 0.2264, 0.005412, 0.6948, 0.008052, 0.6819, 0.01898, 0.6809, 0.01602, 0.6954, 0.8147, 0.2426, 0.8137, 0.2516, 0.8041, 0.2542, 0.8054, 0.2421, 0.9917, 0.7342, 0.9938, 0.7474, 0.9834, 0.7493, 0.981, 0.7346, 0.8545, 0.5561, 0.9825, 0.5594, 0.9861, 0.5739, 0.8586, 0.573])
me_plane_003.materials.append(mat_material_002)
me_plane_003.update()
me_plane_008 = bpy.data.meshes.new('Plane.008')
me_plane_008.from_pydata([(-15.15, 2.617, -27.96), (-15.29, 2.757, -27.96), (-14.82, 2.757, -27.96), (-14.96, 2.617, -27.96), (-15.15, 3.087, -27.96), (-15.29, 2.947, -27.96), (-14.96, 3.087, -27.96), (-14.82, 2.947, -27.96), (15.76, -3.991, 27.35), (15.62, -3.851, 27.35), (16.09, -3.851, 27.35), (15.95, -3.991, 27.35), (15.76, -3.521, 27.35), (15.62, -3.661, 27.35), (15.95, -3.521, 27.35), (16.09, -3.661, 27.35), (-22.99, 9.713, 2.959), (-23.03, 9.845, 3.1), (-22.77, 9.845, 2.708), (-22.88, 9.713, 2.8), (-22.86, 10.16, 3.043), (-22.98, 10.03, 3.134), (-22.76, 10.16, 2.884), (-22.72, 10.03, 2.742), (36.09, -12.94, 8.034), (36.05, -12.81, 8.176), (36.31, -12.81, 7.783), (36.19, -12.94, 7.875), (36.21, -12.49, 8.118), (36.1, -12.63, 8.21), (36.32, -12.49, 7.959), (36.36, -12.63, 7.817), (-1.55, 62.22, -18.15), (-1.737, 62.17, -18.18), (-1.316, 61.96, -18.21), (-1.379, 62.14, -18.16), (-1.757, 61.82, -18.29), (-1.821, 62.0, -18.23), (-1.587, 61.74, -18.3), (-1.4, 61.8, -18.27), (25.04, 39.23, 34.63), (24.85, 39.17, 34.6), (25.28, 38.97, 34.57), (25.21, 39.15, 34.62), (24.83, 38.83, 34.5), (24.77, 39.01, 34.55), (25.0, 38.75, 34.48), (25.19, 38.8, 34.51), (-12.59, 52.6, 9.441), (-12.69, 52.46, 9.541), (-12.43, 52.46, 9.148), (-12.48, 52.6, 9.282), (-12.67, 52.14, 9.383), (-12.73, 52.28, 9.517), (-12.57, 52.14, 9.224), (-12.47, 52.28, 9.124), (50.07, 47.22, 15.18), (49.97, 47.08, 15.28), (50.23, 47.08, 14.89), (50.18, 47.22, 15.02), (49.98, 46.76, 15.12), (49.93, 46.9, 15.26), (50.09, 46.76, 14.96), (50.19, 46.9, 14.87)], [], [(1, 5, 4, 6, 7, 2, 3, 0), (9, 8, 11, 10, 15, 14, 12, 13), (0, 3, 11, 8), (5, 1, 9, 13), (4, 5, 13, 12), (7, 6, 14, 15), (3, 2, 10, 11), (1, 0, 8, 9), (6, 4, 12, 14), (2, 7, 15, 10), (17, 21, 20, 22, 23, 18, 19, 16), (25, 24, 27, 26, 31, 30, 28, 29), (16, 19, 27, 24), (21, 17, 25, 29), (20, 21, 29, 28), (23, 22, 30, 31), (19, 18, 26, 27), (17, 16, 24, 25), (22, 20, 28, 30), (18, 23, 31, 26), (33, 32, 35, 34, 39, 38, 36, 37), (41, 45, 44, 46, 47, 42, 43, 40), (32, 40, 43, 35), (37, 45, 41, 33), (36, 44, 45, 37), (39, 47, 46, 38), (35, 43, 42, 34), (33, 41, 40, 32), (38, 46, 44, 36), (34, 42, 47, 39), (49, 48, 51, 50, 55, 54, 52, 53), (57, 61, 60, 62, 63, 58, 59, 56), (48, 56, 59, 51), (53, 61, 57, 49), (52, 60, 61, 53), (55, 63, 62, 54), (51, 59, 58, 50), (49, 57, 56, 48), (54, 62, 60, 52), (50, 58, 63, 55)])
_uv = me_plane_008.uv_layers.new(name='UVMap')
_uv.uv.foreach_set('vector', [0.0, 0.2975, 0.0, 0.7025, 0.2975, 1.0, 0.7025, 1.0, 1.0, 0.7025, 1.0, 0.2975, 0.7025, 0.0, 0.2975, 0.0, 0.0, 0.2975, 0.2975, 0.0, 0.7025, 0.0, 1.0, 0.2975, 1.0, 0.7025, 0.7025, 1.0, 0.2975, 1.0, 0.0, 0.7025, 0.2975, 0.0, 0.7025, 0.0, 0.7025, 0.0, 0.2975, 0.0, 0.0, 0.7025, 0.0, 0.2975, 0.0, 0.2975, 0.0, 0.7025, 0.2975, 1.0, 0.0, 0.7025, 0.0, 0.7025, 0.2975, 1.0, 1.0, 0.7025, 0.7025, 1.0, 0.7025, 1.0, 1.0, 0.7025, 0.7025, 0.0, 1.0, 0.2975, 1.0, 0.2975, 0.7025, 0.0, 0.0, 0.2975, 0.2975, 0.0, 0.2975, 0.0, 0.0, 0.2975, 0.7025, 1.0, 0.2975, 1.0, 0.2975, 1.0, 0.7025, 1.0, 1.0, 0.2975, 1.0, 0.7025, 1.0, 0.7025, 1.0, 0.2975, 0.0, 0.2975, 0.0, 0.7025, 0.2975, 1.0, 0.7025, 1.0, 1.0, 0.7025, 1.0, 0.2975, 0.7025, 0.0, 0.2975, 0.0, 0.0, 0.2975, 0.2975, 0.0, 0.7025, 0.0, 1.0, 0.2975, 1.0, 0.7025, 0.7025, 1.0, 0.2975, 1.0, 0.0, 0.7025, 0.2975, 0.0, 0.7025, 0.0, 0.7025, 0.0, 0.2975, 0.0, 0.0, 0.7025, 0.0, 0.2975, 0.0, 0.2975, 0.0, 0.7025, 0.2975, 1.0, 0.0, 0.7025, 0.0, 0.7025, 0.2975, 1.0, 1.0, 0.7025, 0.7025, 1.0, 0.7025, 1.0, 1.0, 0.7025, 0.7025, 0.0, 1.0, 0.2975, 1.0, 0.2975, 0.7025, 0.0, 0.0, 0.2975, 0.2975, 0.0, 0.2975, 0.0, 0.0, 0.2975, 0.7025, 1.0, 0.2975, 1.0, 0.2975, 1.0, 0.7025, 1.0, 1.0, 0.2975, 1.0, 0.7025, 1.0, 0.7025, 1.0, 0.2975, 0.0, 0.2975, 0.2975, 0.0, 0.7025, 0.0, 1.0, 0.2975, 1.0, 0.7025, 0.7025, 1.0, 0.2975, 1.0, 0.0, 0.7025, 0.0, 0.2975, 0.0, 0.7025, 0.2975, 1.0, 0.7025, 1.0, 1.0, 0.7025, 1.0, 0.2975, 0.7025, 0.0, 0.2975, 0.0, 0.2975, 0.0, 0.2975, 0.0, 0.7025, 0.0, 0.7025, 0.0, 0.0, 0.7025, 0.0, 0.7025, 0.0, 0.2975, 0.0, 0.2975, 0.2975, 1.0, 0.2975, 1.0, 0.0, 0.7025, 0.0, 0.7025, 1.0, 0.7025, 1.0, 0.7025, 0.7025, 1.0, 0.7025, 1.0, 0.7025, 0.0, 0.7025, 0.0, 1.0, 0.2975, 1.0, 0.2975, 0.0, 0.2975, 0.0, 0.2975, 0.2975, 0.0, 0.2975, 0.0, 0.7025, 1.0, 0.7025, 1.0, 0.2975, 1.0, 0.2975, 1.0, 1.0, 0.2975, 1.0, 0.2975, 1.0, 0.7025, 1.0, 0.7025, 0.0, 0.2975, 0.2975, 0.0, 0.7025, 0.0, 1.0, 0.2975, 1.0, 0.7025, 0.7025, 1.0, 0.2975, 1.0, 0.0, 0.7025, 0.0, 0.2975, 0.0, 0.7025, 0.2975, 1.0, 0.7025, 1.0, 1.0, 0.7025, 1.0, 0.2975, 0.7025, 0.0, 0.2975, 0.0, 0.2975, 0.0, 0.2975, 0.0, 0.7025, 0.0, 0.7025, 0.0, 0.0, 0.7025, 0.0, 0.7025, 0.0, 0.2975, 0.0, 0.2975, 0.2975, 1.0, 0.2975, 1.0, 0.0, 0.7025, 0.0, 0.7025, 1.0, 0.7025, 1.0, 0.7025, 0.7025, 1.0, 0.7025, 1.0, 0.7025, 0.0, 0.7025, 0.0, 1.0, 0.2975, 1.0, 0.2975, 0.0, 0.2975, 0.0, 0.2975, 0.2975, 0.0, 0.2975, 0.0, 0.7025, 1.0, 0.7025, 1.0, 0.2975, 1.0, 0.2975, 1.0, 1.0, 0.2975, 1.0, 0.2975, 1.0, 0.7025, 1.0, 0.7025])
me_plane_008.materials.append(mat_material_003)
me_plane_008.update()
me_plane_011 = bpy.data.meshes.new('Plane.011')
me_plane_011.from_pydata([(-15.15, 2.617, -27.96), (-15.29, 2.757, -27.96), (-14.82, 2.757, -27.96), (-14.96, 2.617, -27.96), (-15.15, 3.087, -27.96), (-15.29, 2.947, -27.96), (-14.96, 3.087, -27.96), (-14.82, 2.947, -27.96), (14.96, -3.087, 27.96), (14.82, -2.947, 27.96), (15.29, -2.947, 27.96), (15.15, -3.087, 27.96), (14.96, -2.617, 27.96), (14.82, -2.757, 27.96), (15.15, -2.617, 27.96), (15.29, -2.757, 27.96), (-22.99, 9.713, 2.959), (-23.03, 9.845, 3.1), (-22.77, 9.845, 2.708), (-22.88, 9.713, 2.8), (-22.86, 10.16, 3.043), (-22.98, 10.03, 3.134), (-22.76, 10.16, 2.884), (-22.72, 10.03, 2.742), (37.23, -12.53, 7.105), (37.19, -12.4, 7.247), (37.45, -12.4, 6.854), (37.34, -12.53, 6.946), (37.36, -12.09, 7.189), (37.24, -12.22, 7.281), (37.47, -12.09, 7.03), (37.5, -12.22, 6.888)], [], [(1, 5, 4, 6, 7, 2, 3, 0), (9, 8, 11, 10, 15, 14, 12, 13), (0, 3, 11, 8), (5, 1, 9, 13), (4, 5, 13, 12), (7, 6, 14, 15), (3, 2, 10, 11), (1, 0, 8, 9), (6, 4, 12, 14), (2, 7, 15, 10), (17, 21, 20, 22, 23, 18, 19, 16), (25, 24, 27, 26, 31, 30, 28, 29), (16, 19, 27, 24), (21, 17, 25, 29), (20, 21, 29, 28), (23, 22, 30, 31), (19, 18, 26, 27), (17, 16, 24, 25), (22, 20, 28, 30), (18, 23, 31, 26)])
_uv = me_plane_011.uv_layers.new(name='UVMap')
_uv.uv.foreach_set('vector', [0.0, 0.2975, 0.0, 0.7025, 0.2975, 1.0, 0.7025, 1.0, 1.0, 0.7025, 1.0, 0.2975, 0.7025, 0.0, 0.2975, 0.0, 0.0, 0.2975, 0.2975, 0.0, 0.7025, 0.0, 1.0, 0.2975, 1.0, 0.7025, 0.7025, 1.0, 0.2975, 1.0, 0.0, 0.7025, 0.2975, 0.0, 0.7025, 0.0, 0.7025, 0.0, 0.2975, 0.0, 0.0, 0.7025, 0.0, 0.2975, 0.0, 0.2975, 0.0, 0.7025, 0.2975, 1.0, 0.0, 0.7025, 0.0, 0.7025, 0.2975, 1.0, 1.0, 0.7025, 0.7025, 1.0, 0.7025, 1.0, 1.0, 0.7025, 0.7025, 0.0, 1.0, 0.2975, 1.0, 0.2975, 0.7025, 0.0, 0.0, 0.2975, 0.2975, 0.0, 0.2975, 0.0, 0.0, 0.2975, 0.7025, 1.0, 0.2975, 1.0, 0.2975, 1.0, 0.7025, 1.0, 1.0, 0.2975, 1.0, 0.7025, 1.0, 0.7025, 1.0, 0.2975, 0.0, 0.2975, 0.0, 0.7025, 0.2975, 1.0, 0.7025, 1.0, 1.0, 0.7025, 1.0, 0.2975, 0.7025, 0.0, 0.2975, 0.0, 0.0, 0.2975, 0.2975, 0.0, 0.7025, 0.0, 1.0, 0.2975, 1.0, 0.7025, 0.7025, 1.0, 0.2975, 1.0, 0.0, 0.7025, 0.2975, 0.0, 0.7025, 0.0, 0.7025, 0.0, 0.2975, 0.0, 0.0, 0.7025, 0.0, 0.2975, 0.0, 0.2975, 0.0, 0.7025, 0.2975, 1.0, 0.0, 0.7025, 0.0, 0.7025, 0.2975, 1.0, 1.0, 0.7025, 0.7025, 1.0, 0.7025, 1.0, 1.0, 0.7025, 0.7025, 0.0, 1.0, 0.2975, 1.0, 0.2975, 0.7025, 0.0, 0.0, 0.2975, 0.2975, 0.0, 0.2975, 0.0, 0.0, 0.2975, 0.7025, 1.0, 0.2975, 1.0, 0.2975, 1.0, 0.7025, 1.0, 1.0, 0.2975, 1.0, 0.7025, 1.0, 0.7025, 1.0, 0.2975])
me_plane_011.materials.append(mat_material_003)
me_plane_011.update()
me_plane_012 = bpy.data.meshes.new('Plane.012')
me_plane_012.from_pydata([(-0.9638, 60.67, -17.68), (-1.151, 60.61, -17.71), (-0.7296, 60.4, -17.74), (-0.7932, 60.59, -17.69), (-1.171, 60.27, -17.82), (-1.235, 60.45, -17.77), (-1.001, 60.19, -17.83), (-0.8136, 60.24, -17.8), (25.04, 39.23, 34.63), (24.85, 39.17, 34.6), (25.28, 38.97, 34.57), (25.21, 39.15, 34.62), (24.83, 38.83, 34.5), (24.77, 39.01, 34.55), (25.0, 38.75, 34.48), (25.19, 38.8, 34.51), (-10.99, 51.57, 10.89), (-11.09, 51.43, 10.99), (-10.83, 51.43, 10.6), (-10.89, 51.57, 10.73), (-11.08, 51.11, 10.83), (-11.13, 51.25, 10.97), (-10.97, 51.11, 10.68), (-10.87, 51.25, 10.58), (50.3, 45.31, 15.34), (50.2, 45.17, 15.44), (50.46, 45.17, 15.04), (50.41, 45.31, 15.18), (50.22, 44.85, 15.28), (50.16, 44.99, 15.41), (50.32, 44.85, 15.12), (50.42, 44.99, 15.02)], [], [(1, 0, 3, 2, 7, 6, 4, 5), (9, 13, 12, 14, 15, 10, 11, 8), (0, 8, 11, 3), (5, 13, 9, 1), (4, 12, 13, 5), (7, 15, 14, 6), (3, 11, 10, 2), (1, 9, 8, 0), (6, 14, 12, 4), (2, 10, 15, 7), (17, 16, 19, 18, 23, 22, 20, 21), (25, 29, 28, 30, 31, 26, 27, 24), (16, 24, 27, 19), (21, 29, 25, 17), (20, 28, 29, 21), (23, 31, 30, 22), (19, 27, 26, 18), (17, 25, 24, 16), (22, 30, 28, 20), (18, 26, 31, 23)])
_uv = me_plane_012.uv_layers.new(name='UVMap')
_uv.uv.foreach_set('vector', [0.0, 0.2975, 0.2975, 0.0, 0.7025, 0.0, 1.0, 0.2975, 1.0, 0.7025, 0.7025, 1.0, 0.2975, 1.0, 0.0, 0.7025, 0.0, 0.2975, 0.0, 0.7025, 0.2975, 1.0, 0.7025, 1.0, 1.0, 0.7025, 1.0, 0.2975, 0.7025, 0.0, 0.2975, 0.0, 0.2975, 0.0, 0.2975, 0.0, 0.7025, 0.0, 0.7025, 0.0, 0.0, 0.7025, 0.0, 0.7025, 0.0, 0.2975, 0.0, 0.2975, 0.2975, 1.0, 0.2975, 1.0, 0.0, 0.7025, 0.0, 0.7025, 1.0, 0.7025, 1.0, 0.7025, 0.7025, 1.0, 0.7025, 1.0, 0.7025, 0.0, 0.7025, 0.0, 1.0, 0.2975, 1.0, 0.2975, 0.0, 0.2975, 0.0, 0.2975, 0.2975, 0.0, 0.2975, 0.0, 0.7025, 1.0, 0.7025, 1.0, 0.2975, 1.0, 0.2975, 1.0, 1.0, 0.2975, 1.0, 0.2975, 1.0, 0.7025, 1.0, 0.7025, 0.0, 0.2975, 0.2975, 0.0, 0.7025, 0.0, 1.0, 0.2975, 1.0, 0.7025, 0.7025, 1.0, 0.2975, 1.0, 0.0, 0.7025, 0.0, 0.2975, 0.0, 0.7025, 0.2975, 1.0, 0.7025, 1.0, 1.0, 0.7025, 1.0, 0.2975, 0.7025, 0.0, 0.2975, 0.0, 0.2975, 0.0, 0.2975, 0.0, 0.7025, 0.0, 0.7025, 0.0, 0.0, 0.7025, 0.0, 0.7025, 0.0, 0.2975, 0.0, 0.2975, 0.2975, 1.0, 0.2975, 1.0, 0.0, 0.7025, 0.0, 0.7025, 1.0, 0.7025, 1.0, 0.7025, 0.7025, 1.0, 0.7025, 1.0, 0.7025, 0.0, 0.7025, 0.0, 1.0, 0.2975, 1.0, 0.2975, 0.0, 0.2975, 0.0, 0.2975, 0.2975, 0.0, 0.2975, 0.0, 0.7025, 1.0, 0.7025, 1.0, 0.2975, 1.0, 0.2975, 1.0, 1.0, 0.2975, 1.0, 0.2975, 1.0, 0.7025, 1.0, 0.7025])
me_plane_012.materials.append(mat_material_003)
me_plane_012.update()

# ---- objects
ob_camera = bpy.data.objects.new('Camera', cam_camera)
ob_light = bpy.data.objects.new('Light', light_light)
ob_spot = bpy.data.objects.new('Spot', light_spot)
ob_plane = bpy.data.objects.new('Plane', me_plane)
ob_plane_003 = bpy.data.objects.new('Plane.003', me_plane_003)
ob_plane_007 = bpy.data.objects.new('Plane.007', me_plane_008)
ob_plane_009 = bpy.data.objects.new('Plane.009', me_plane_011)
ob_plane_010 = bpy.data.objects.new('Plane.010', me_plane_012)

# ---- transforms, parenting, visibility, modifiers, constraints
ob_camera.location = (7.359, -6.926, 4.958)
ob_camera.rotation_euler = (1.109, 0.0, 0.8149)
ob_camera.lock_rotations_4d = False
ob_camera.empty_display_type = 'ARROWS'
ob_camera.color = (0.0, 0.0, 0.0, 0.0)
ob_camera.hide_render = True
ob_camera.display_type = 'WIRE'
ob_camera.lineart.crease_threshold = 0.0
ob_light.location = (1.039, -2.779, 18.81)
ob_light.rotation_euler = (0.6503, 0.05522, 1.866)
ob_light.lock_rotations_4d = False
ob_light.empty_display_type = 'ARROWS'
ob_light.color = (0.0, 0.0, 0.0, 0.0)
ob_light.hide_render = True
ob_light.lineart.crease_threshold = 0.0
ob_spot.location = (0.0, -6.43, 17.84)
ob_spot.scale = (2.084, 2.084, 2.084)
ob_spot.hide_render = True
ob_plane.location = (1.213, 0.0, 4.701)
ob_plane.scale = (2.183, 2.396, 2.396)
_m = ob_plane.modifiers.new('Mirror', 'MIRROR')
_m.use_axis = (False, True, False)
_m.use_clip = True
_m = ob_plane.modifiers.new('Solidify', 'SOLIDIFY')
_m.thickness = 0.04
ob_plane_003.location = (-0.757, -1.145, 4.058)
ob_plane_003.rotation_euler = (-0.2706, 0.2527, -0.06924)
ob_plane_003.scale = (0.09995, 0.09989, 0.1322)
_m = ob_plane_003.modifiers.new('Auto Smooth', 'NODES')
_m.node_group = ng_auto_smooth
_gi = [s.identifier for s in ng_auto_smooth.interface.items_tree if s.item_type == 'SOCKET' and s.in_out == 'INPUT']
_m[_gi[1]] = 0.5236  # Angle
ob_plane_007.location = (0.6186, 1.439, 2.62)
ob_plane_007.rotation_euler = (-3.142, 2.557, 0.2783)
ob_plane_007.scale = (0.05391, 0.05391, 0.05391)
ob_plane_009.location = (-1.131, 0.2667, 2.62)
ob_plane_009.rotation_euler = (-3.142, 2.557, 1.849)
ob_plane_009.scale = (0.05391, 0.05391, 0.05391)
ob_plane_010.location = (-0.946, 0.2667, 2.62)
ob_plane_010.rotation_euler = (-3.142, 2.557, 1.849)
ob_plane_010.scale = (0.05391, 0.05391, 0.05391)

# ---- collection membership
scene.collection.objects.link(ob_camera)
scene.collection.objects.link(ob_light)
scene.collection.objects.link(ob_spot)
col_chair.objects.link(ob_plane)
col_chair.objects.link(ob_plane_003)
col_chair.objects.link(ob_plane_007)
col_chair.objects.link(ob_plane_009)
col_chair.objects.link(ob_plane_010)

# ---- scene / render settings (as saved in the file)
scene.camera = ob_camera
scene.frame_start = 1; scene.frame_end = 250; scene.frame_set(123)
scene.render.engine = 'BLENDER_EEVEE_NEXT'
scene.cycles.sampling_pattern = 'TABULATED_SOBOL'
scene.cycles.use_light_tree = False
scene.view_settings.view_transform = 'Filmic'
bpy.context.view_layer.update()

# ---- added for rendering (the .blend has no usable light): sun
light_auto_sun = bpy.data.lights.new('AutoSun', 'SUN')
light_auto_sun.energy = 3.0
light_auto_sun.angle = 0.0523599
ob_auto_sun = bpy.data.objects.new('AutoSun', light_auto_sun)
scene.collection.objects.link(ob_auto_sun)
ob_auto_sun.rotation_euler = (0.872665, 0.174533, 0.523599)
bpy.context.view_layer.update()
